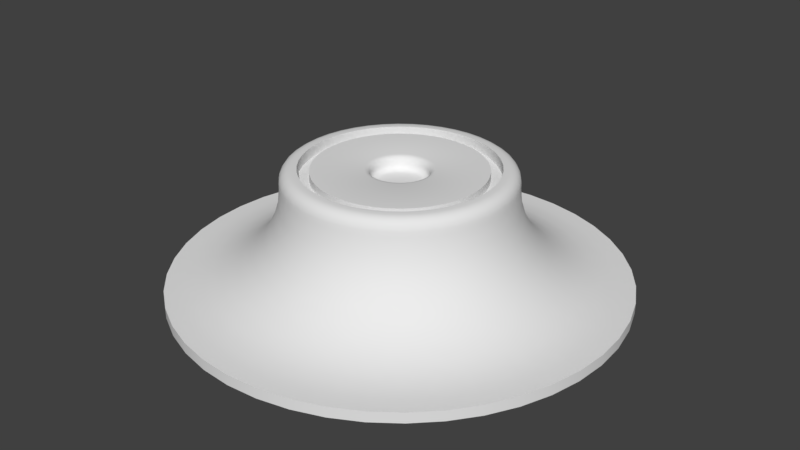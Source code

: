 # Source: AlienContainmentUnit.blend  (saved by Blender 2.77.0; exported with 4.5.12 LTS)
import bpy
from mathutils import Matrix  # noqa: F401  (used for matrix-valued properties, if any)

bpy.ops.wm.read_factory_settings(use_empty=True)
scene = bpy.context.scene
scene.name = 'Scene'

# ---- collections
col_collection_1 = bpy.data.collections.new('Collection 1'); scene.collection.children.link(col_collection_1)

# ---- world
world_world = bpy.data.worlds.new('World'); scene.world = world_world
world_world.color = (0.05088, 0.05088, 0.05088)
world_world.use_sun_shadow = False
world_world.sun_shadow_jitter_overblur = 0.0
world_world.cycles.sampling_method = 'MANUAL'

# ---- meshes
me_cylinder = bpy.data.meshes.new('Cylinder')
me_cylinder.from_pydata([(0.0, 4.0, 0.01183), (0.5693, 3.959, 0.01183), (1.127, 3.838, 0.01183), (1.662, 3.639, 0.01183), (2.163, 3.365, 0.01183), (2.619, 3.023, 0.01183), (3.023, 2.619, 0.01183), (3.365, 2.163, 0.01183), (3.639, 1.662, 0.01183), (3.838, 1.127, 0.01183), (3.959, 0.5693, 0.01183), (4.0, 3.02e-07, 0.01183), (3.959, -0.5693, 0.01183), (3.838, -1.127, 0.01183), (3.639, -1.662, 0.01183), (3.365, -2.163, 0.01183), (3.023, -2.619, 0.01183), (2.619, -3.023, 0.01183), (2.163, -3.365, 0.01183), (1.662, -3.639, 0.01183), (1.127, -3.838, 0.01183), (0.5693, -3.959, 0.01183), (2.511e-06, -4.0, 0.01183), (-0.5693, -3.959, 0.01183), (-1.127, -3.838, 0.01183), (-1.662, -3.639, 0.01183), (-2.163, -3.365, 0.01183), (-2.619, -3.023, 0.01183), (-3.023, -2.619, 0.01183), (-3.365, -2.163, 0.01183), (-3.639, -1.662, 0.01183), (-3.838, -1.127, 0.01183), (-3.959, -0.5693, 0.01183), (-4.0, 4.77e-08, 0.01183), (-3.959, 0.5693, 0.01183), (-3.838, 1.127, 0.01183), (-3.639, 1.662, 0.01183), (-3.365, 2.163, 0.01183), (-3.023, 2.619, 0.01183), (-2.619, 3.023, 0.01183), (-2.163, 3.365, 0.01183), (-1.662, 3.639, 0.01183), (-1.127, 3.838, 0.01183), (-0.5693, 3.959, 0.01183), (0.5693, 3.959, 0.2), (0.0, 4.0, 0.2), (1.127, 3.838, 0.2), (1.662, 3.639, 0.2), (2.163, 3.365, 0.2), (2.619, 3.023, 0.2), (3.023, 2.619, 0.2), (3.365, 2.163, 0.2), (3.639, 1.662, 0.2), (3.838, 1.127, 0.2), (3.959, 0.5693, 0.2), (4.0, 3.02e-07, 0.2), (3.959, -0.5693, 0.2), (3.838, -1.127, 0.2), (3.639, -1.662, 0.2), (3.365, -2.163, 0.2), (3.023, -2.619, 0.2), (2.619, -3.023, 0.2), (2.163, -3.365, 0.2), (1.662, -3.639, 0.2), (1.127, -3.838, 0.2), (0.5693, -3.959, 0.2), (2.511e-06, -4.0, 0.2), (-0.5693, -3.959, 0.2), (-1.127, -3.838, 0.2), (-1.662, -3.639, 0.2), (-2.163, -3.365, 0.2), (-2.619, -3.023, 0.2), (-3.023, -2.619, 0.2), (-3.365, -2.163, 0.2), (-3.639, -1.662, 0.2), (-3.838, -1.127, 0.2), (-3.959, -0.5693, 0.2), (-4.0, 4.77e-08, 0.2), (-3.959, 0.5693, 0.2), (-3.838, 1.127, 0.2), (-3.639, 1.662, 0.2), (-3.365, 2.163, 0.2), (-3.023, 2.619, 0.2), (-2.619, 3.023, 0.2), (-2.163, 3.365, 0.2), (-1.662, 3.639, 0.2), (-1.127, 3.838, 0.2), (-0.5693, 3.959, 0.2), (0.2411, 1.677, 2.2), (-1.247e-06, 1.694, 2.2), (-0.2411, 1.677, 2.2), (-0.4773, 1.626, 2.2), (-0.7038, 1.541, 2.2), (-0.9159, 1.425, 2.2), (-1.109, 1.28, 2.2), (-1.28, 1.109, 2.2), (-1.425, 0.9159, 2.2), (-1.541, 0.7038, 2.2), (-1.626, 0.4773, 2.2), (-1.677, 0.2411, 2.2), (-1.694, 3.16e-08, 2.2), (-1.677, -0.2411, 2.2), (-1.626, -0.4773, 2.2), (-1.541, -0.7038, 2.2), (-1.425, -0.9159, 2.2), (-1.28, -1.109, 2.2), (-1.109, -1.28, 2.2), (-0.9159, -1.425, 2.2), (-0.7038, -1.541, 2.2), (-0.4773, -1.626, 2.2), (-0.2411, -1.677, 2.2), (1.067e-06, -1.694, 2.2), (0.2411, -1.677, 2.2), (0.4773, -1.626, 2.2), (0.7038, -1.541, 2.2), (0.9159, -1.425, 2.2), (1.109, -1.28, 2.2), (1.28, -1.109, 2.2), (1.425, -0.9159, 2.2), (1.541, -0.7038, 2.2), (1.626, -0.4773, 2.2), (1.677, -0.2411, 2.2), (1.694, 3.492e-07, 2.2), (1.677, 0.2411, 2.2), (1.626, 0.4773, 2.2), (1.541, 0.7038, 2.2), (1.425, 0.9159, 2.2), (1.28, 1.109, 2.2), (1.109, 1.28, 2.2), (0.9159, 1.425, 2.2), (0.7038, 1.541, 2.2), (0.4773, 1.626, 2.2), (-1.719e-07, 3.699, 0.2), (-1.142e-06, 1.995, 1.9), (-3.614e-07, 3.367, 0.2327), (-5.444e-07, 3.047, 0.3294), (-7.125e-07, 2.752, 0.4865), (-8.587e-07, 2.494, 0.6979), (-9.835e-07, 2.282, 0.9555), (-1.071e-06, 2.125, 1.249), (-1.125e-06, 2.028, 1.568), (0.2839, 1.975, 1.9), (0.5265, 3.662, 0.2), (0.2886, 2.007, 1.568), (0.3024, 2.103, 1.249), (0.3248, 2.259, 0.9555), (0.3549, 2.469, 0.6979), (0.3917, 2.724, 0.4865), (0.4336, 3.016, 0.3294), (0.4791, 3.332, 0.2327), (0.562, 1.914, 1.9), (1.042, 3.549, 0.2), (0.5713, 1.946, 1.568), (0.5986, 2.039, 1.249), (0.6429, 2.19, 0.9555), (0.7027, 2.393, 0.6979), (0.7754, 2.641, 0.4865), (0.8584, 2.924, 0.3294), (0.9485, 3.23, 0.2327), (0.8287, 1.815, 1.9), (1.537, 3.365, 0.2), (0.8423, 1.844, 1.568), (0.8826, 1.933, 1.249), (0.948, 2.076, 0.9555), (1.036, 2.269, 0.6979), (1.143, 2.504, 0.4865), (1.266, 2.772, 0.3294), (1.399, 3.062, 0.2327), (1.079, 1.678, 1.9), (2.0, 3.112, 0.2), (1.096, 1.706, 1.568), (1.149, 1.787, 1.249), (1.234, 1.92, 0.9555), (1.348, 2.098, 0.6979), (1.488, 2.315, 0.4865), (1.647, 2.563, 0.3294), (1.82, 2.832, 0.2327), (1.306, 1.508, 1.9), (2.422, 2.796, 0.2), (1.328, 1.532, 1.568), (1.391, 1.606, 1.249), (1.494, 1.725, 0.9555), (1.633, 1.885, 0.6979), (1.802, 2.08, 0.4865), (1.995, 2.303, 0.3294), (2.205, 2.544, 0.2327), (1.508, 1.306, 1.9), (2.796, 2.422, 0.2), (1.532, 1.328, 1.568), (1.606, 1.391, 1.249), (1.725, 1.494, 0.9555), (1.885, 1.633, 0.6979), (2.08, 1.802, 0.4865), (2.303, 1.995, 0.3294), (2.544, 2.205, 0.2327), (1.678, 1.079, 1.9), (3.112, 2.0, 0.2), (1.706, 1.096, 1.568), (1.787, 1.149, 1.249), (1.92, 1.234, 0.9555), (2.098, 1.348, 0.6979), (2.315, 1.488, 0.4865), (2.563, 1.647, 0.3294), (2.832, 1.82, 0.2327), (1.815, 0.8287, 1.9), (3.365, 1.537, 0.2), (1.844, 0.8423, 1.568), (1.933, 0.8826, 1.249), (2.076, 0.948, 0.9555), (2.269, 1.036, 0.6979), (2.504, 1.143, 0.4865), (2.772, 1.266, 0.3294), (3.062, 1.399, 0.2327), (1.914, 0.562, 1.9), (3.549, 1.042, 0.2), (1.946, 0.5713, 1.568), (2.039, 0.5986, 1.249), (2.19, 0.6429, 0.9555), (2.393, 0.7027, 0.6979), (2.641, 0.7754, 0.4865), (2.924, 0.8584, 0.3294), (3.23, 0.9485, 0.2327), (1.975, 0.2839, 1.9), (3.662, 0.5265, 0.2), (2.007, 0.2886, 1.568), (2.103, 0.3024, 1.249), (2.259, 0.3248, 0.9555), (2.469, 0.3549, 0.6979), (2.724, 0.3917, 0.4865), (3.016, 0.4336, 0.3294), (3.332, 0.4791, 0.2327), (1.995, 3.02e-07, 1.9), (3.699, 3.02e-07, 0.2), (2.028, 3.017e-07, 1.568), (2.125, 3.017e-07, 1.249), (2.282, 3.017e-07, 0.9555), (2.494, 3.017e-07, 0.6979), (2.752, 3.022e-07, 0.4865), (3.047, 3.017e-07, 0.3294), (3.367, 3.017e-07, 0.2327), (1.975, -0.2839, 1.9), (3.662, -0.5265, 0.2), (2.007, -0.2886, 1.568), (2.103, -0.3024, 1.249), (2.259, -0.3248, 0.9555), (2.469, -0.3549, 0.6979), (2.724, -0.3917, 0.4865), (3.016, -0.4336, 0.3294), (3.332, -0.4791, 0.2327), (1.914, -0.562, 1.9), (3.549, -1.042, 0.2), (1.946, -0.5713, 1.568), (2.039, -0.5986, 1.249), (2.19, -0.6429, 0.9555), (2.393, -0.7027, 0.6979), (2.641, -0.7754, 0.4865), (2.924, -0.8584, 0.3294), (3.23, -0.9485, 0.2327), (1.815, -0.8287, 1.9), (3.365, -1.537, 0.2), (1.844, -0.8423, 1.568), (1.933, -0.8826, 1.249), (2.076, -0.948, 0.9555), (2.269, -1.036, 0.6979), (2.504, -1.143, 0.4865), (2.772, -1.266, 0.3294), (3.062, -1.399, 0.2327), (1.678, -1.079, 1.9), (3.112, -2.0, 0.2), (1.706, -1.096, 1.568), (1.787, -1.149, 1.249), (1.92, -1.234, 0.9555), (2.098, -1.348, 0.6979), (2.315, -1.488, 0.4865), (2.563, -1.647, 0.3294), (2.832, -1.82, 0.2327), (1.508, -1.306, 1.9), (2.796, -2.422, 0.2), (1.532, -1.328, 1.568), (1.606, -1.391, 1.249), (1.725, -1.494, 0.9555), (1.885, -1.633, 0.6979), (2.08, -1.802, 0.4865), (2.303, -1.995, 0.3294), (2.544, -2.205, 0.2327), (1.306, -1.508, 1.9), (2.422, -2.796, 0.2), (1.328, -1.532, 1.568), (1.391, -1.606, 1.249), (1.494, -1.725, 0.9555), (1.633, -1.885, 0.6979), (1.802, -2.08, 0.4865), (1.995, -2.303, 0.3294), (2.205, -2.544, 0.2327), (1.079, -1.678, 1.9), (2.0, -3.112, 0.2), (1.096, -1.706, 1.568), (1.149, -1.787, 1.249), (1.234, -1.92, 0.9555), (1.348, -2.098, 0.6979), (1.488, -2.315, 0.4865), (1.647, -2.563, 0.3294), (1.82, -2.832, 0.2327), (0.8287, -1.815, 1.9), (1.537, -3.365, 0.2), (0.8423, -1.844, 1.568), (0.8826, -1.933, 1.249), (0.948, -2.076, 0.9555), (1.036, -2.269, 0.6979), (1.143, -2.504, 0.4865), (1.266, -2.772, 0.3294), (1.399, -3.062, 0.2327), (0.562, -1.914, 1.9), (1.042, -3.549, 0.2), (0.5713, -1.946, 1.568), (0.5986, -2.039, 1.249), (0.6429, -2.19, 0.9555), (0.7027, -2.393, 0.6979), (0.7754, -2.641, 0.4865), (0.8584, -2.924, 0.3294), (0.9485, -3.23, 0.2327), (0.2839, -1.975, 1.9), (0.5265, -3.662, 0.2), (0.2886, -2.007, 1.568), (0.3024, -2.103, 1.249), (0.3248, -2.259, 0.9555), (0.3549, -2.469, 0.6979), (0.3917, -2.724, 0.4865), (0.4336, -3.016, 0.3294), (0.4791, -3.332, 0.2327), (1.257e-06, -1.995, 1.9), (2.323e-06, -3.699, 0.2), (1.274e-06, -2.028, 1.568), (1.334e-06, -2.125, 1.249), (1.434e-06, -2.282, 0.9555), (1.568e-06, -2.494, 0.6979), (1.729e-06, -2.752, 0.4865), (1.914e-06, -3.047, 0.3294), (2.114e-06, -3.367, 0.2327), (-0.2839, -1.975, 1.9), (-0.5265, -3.662, 0.2), (-0.2886, -2.007, 1.568), (-0.3024, -2.103, 1.249), (-0.3248, -2.259, 0.9555), (-0.3549, -2.469, 0.6979), (-0.3917, -2.724, 0.4865), (-0.4336, -3.016, 0.3294), (-0.4791, -3.332, 0.2327), (-0.562, -1.914, 1.9), (-1.042, -3.549, 0.2), (-0.5713, -1.946, 1.568), (-0.5986, -2.039, 1.249), (-0.6429, -2.19, 0.9555), (-0.7027, -2.393, 0.6979), (-0.7754, -2.641, 0.4865), (-0.8584, -2.924, 0.3294), (-0.9485, -3.23, 0.2327), (-0.8287, -1.815, 1.9), (-1.537, -3.365, 0.2), (-0.8423, -1.844, 1.568), (-0.8826, -1.933, 1.249), (-0.948, -2.076, 0.9555), (-1.036, -2.269, 0.6979), (-1.143, -2.504, 0.4865), (-1.266, -2.772, 0.3294), (-1.399, -3.062, 0.2327), (-1.079, -1.678, 1.9), (-2.0, -3.112, 0.2), (-1.096, -1.706, 1.568), (-1.149, -1.787, 1.249), (-1.234, -1.92, 0.9555), (-1.348, -2.098, 0.6979), (-1.488, -2.315, 0.4865), (-1.647, -2.563, 0.3294), (-1.82, -2.832, 0.2327), (-1.306, -1.508, 1.9), (-2.422, -2.796, 0.2), (-1.328, -1.532, 1.568), (-1.391, -1.606, 1.249), (-1.494, -1.725, 0.9555), (-1.633, -1.885, 0.6979), (-1.802, -2.08, 0.4865), (-1.995, -2.303, 0.3294), (-2.205, -2.544, 0.2327), (-1.508, -1.306, 1.9), (-2.796, -2.422, 0.2), (-1.532, -1.328, 1.568), (-1.606, -1.391, 1.249), (-1.725, -1.494, 0.9555), (-1.885, -1.633, 0.6979), (-2.08, -1.802, 0.4865), (-2.303, -1.995, 0.3294), (-2.544, -2.205, 0.2327), (-1.678, -1.079, 1.9), (-3.112, -2.0, 0.2), (-1.706, -1.096, 1.568), (-1.787, -1.149, 1.249), (-1.92, -1.234, 0.9555), (-2.098, -1.348, 0.6979), (-2.315, -1.488, 0.4865), (-2.563, -1.647, 0.3294), (-2.832, -1.82, 0.2327), (-1.815, -0.8287, 1.9), (-3.365, -1.537, 0.2), (-1.844, -0.8423, 1.568), (-1.933, -0.8826, 1.249), (-2.076, -0.948, 0.9555), (-2.269, -1.036, 0.6979), (-2.504, -1.143, 0.4865), (-2.772, -1.266, 0.3294), (-3.062, -1.399, 0.2327), (-1.914, -0.562, 1.9), (-3.549, -1.042, 0.2), (-1.946, -0.5713, 1.568), (-2.039, -0.5986, 1.249), (-2.19, -0.6429, 0.9555), (-2.393, -0.7027, 0.6979), (-2.641, -0.7754, 0.4865), (-2.924, -0.8584, 0.3294), (-3.23, -0.9485, 0.2327), (-1.975, -0.2839, 1.9), (-3.662, -0.5265, 0.2), (-2.007, -0.2886, 1.568), (-2.103, -0.3024, 1.249), (-2.259, -0.3248, 0.9555), (-2.469, -0.3549, 0.6979), (-2.724, -0.3917, 0.4865), (-3.016, -0.4336, 0.3294), (-3.332, -0.4791, 0.2327), (-1.995, 3.272e-08, 1.9), (-3.699, 4.545e-08, 0.2), (-2.028, 3.353e-08, 1.568), (-2.125, 3.353e-08, 1.249), (-2.282, 3.539e-08, 0.9555), (-2.494, 3.632e-08, 0.6979), (-2.752, 3.842e-08, 0.4865), (-3.047, 4.051e-08, 0.3294), (-3.367, 4.284e-08, 0.2327), (-1.975, 0.2839, 1.9), (-3.662, 0.5265, 0.2), (-2.007, 0.2886, 1.568), (-2.103, 0.3024, 1.249), (-2.259, 0.3248, 0.9555), (-2.469, 0.3549, 0.6979), (-2.724, 0.3917, 0.4865), (-3.016, 0.4336, 0.3294), (-3.332, 0.4791, 0.2327), (-1.914, 0.562, 1.9), (-3.549, 1.042, 0.2), (-1.946, 0.5713, 1.568), (-2.039, 0.5986, 1.249), (-2.19, 0.6429, 0.9555), (-2.393, 0.7027, 0.6979), (-2.641, 0.7754, 0.4865), (-2.924, 0.8584, 0.3294), (-3.23, 0.9485, 0.2327), (-1.815, 0.8287, 1.9), (-3.365, 1.537, 0.2), (-1.844, 0.8423, 1.568), (-1.933, 0.8826, 1.249), (-2.076, 0.948, 0.9555), (-2.269, 1.036, 0.6979), (-2.504, 1.143, 0.4865), (-2.772, 1.266, 0.3294), (-3.062, 1.399, 0.2327), (-1.678, 1.079, 1.9), (-3.112, 2.0, 0.2), (-1.706, 1.096, 1.568), (-1.787, 1.149, 1.249), (-1.92, 1.234, 0.9555), (-2.098, 1.348, 0.6979), (-2.315, 1.488, 0.4865), (-2.563, 1.647, 0.3294), (-2.832, 1.82, 0.2327), (-1.508, 1.306, 1.9), (-2.796, 2.422, 0.2), (-1.532, 1.328, 1.568), (-1.606, 1.391, 1.249), (-1.725, 1.494, 0.9555), (-1.885, 1.633, 0.6979), (-2.08, 1.802, 0.4865), (-2.303, 1.995, 0.3294), (-2.544, 2.205, 0.2327), (-1.306, 1.508, 1.9), (-2.422, 2.796, 0.2), (-1.328, 1.532, 1.568), (-1.391, 1.606, 1.249), (-1.494, 1.725, 0.9555), (-1.633, 1.885, 0.6979), (-1.802, 2.08, 0.4865), (-1.995, 2.303, 0.3294), (-2.205, 2.544, 0.2327), (-1.079, 1.678, 1.9), (-2.0, 3.112, 0.2), (-1.096, 1.706, 1.568), (-1.149, 1.787, 1.249), (-1.234, 1.92, 0.9555), (-1.348, 2.098, 0.6979), (-1.488, 2.315, 0.4865), (-1.647, 2.563, 0.3294), (-1.82, 2.832, 0.2327), (-0.8287, 1.815, 1.9), (-1.537, 3.365, 0.2), (-0.8423, 1.844, 1.568), (-0.8826, 1.933, 1.249), (-0.948, 2.076, 0.9555), (-1.036, 2.269, 0.6979), (-1.143, 2.504, 0.4865), (-1.266, 2.772, 0.3294), (-1.399, 3.062, 0.2327), (-0.562, 1.914, 1.9), (-1.042, 3.549, 0.2), (-0.5712, 1.946, 1.568), (-0.5986, 2.039, 1.249), (-0.6429, 2.19, 0.9555), (-0.7027, 2.393, 0.6979), (-0.7754, 2.641, 0.4865), (-0.8584, 2.924, 0.3294), (-0.9485, 3.23, 0.2327), (-0.2839, 1.975, 1.9), (-0.5264, 3.662, 0.2), (-0.2886, 2.007, 1.568), (-0.3024, 2.103, 1.249), (-0.3248, 2.259, 0.9555), (-0.3549, 2.469, 0.6979), (-0.3917, 2.724, 0.4865), (-0.4336, 3.016, 0.3294), (-0.4791, 3.332, 0.2327), (0.2126, 1.478, 2.0), (-1.337e-06, 1.494, 2.0), (-0.2126, 1.478, 2.0), (-0.4208, 1.433, 2.0), (-0.6205, 1.359, 2.0), (-0.8075, 1.257, 2.0), (-0.9781, 1.129, 2.0), (-1.129, 0.9781, 2.0), (-1.257, 0.8075, 2.0), (-1.359, 0.6205, 2.0), (-1.433, 0.4208, 2.0), (-1.478, 0.2126, 2.0), (-1.494, 3.106e-08, 2.0), (-1.478, -0.2126, 2.0), (-1.433, -0.4208, 2.0), (-1.359, -0.6205, 2.0), (-1.257, -0.8075, 2.0), (-1.129, -0.9781, 2.0), (-0.9781, -1.129, 2.0), (-0.8075, -1.257, 2.0), (-0.6205, -1.359, 2.0), (-0.4208, -1.433, 2.0), (-0.2126, -1.478, 2.0), (9.152e-07, -1.494, 2.0), (0.2126, -1.478, 2.0), (0.4208, -1.433, 2.0), (0.6205, -1.359, 2.0), (0.8075, -1.257, 2.0), (0.9781, -1.129, 2.0), (1.129, -0.9781, 2.0), (1.257, -0.8075, 2.0), (1.359, -0.6205, 2.0), (1.433, -0.4208, 2.0), (1.478, -0.2126, 2.0), (1.494, 3.831e-07, 2.0), (1.478, 0.2126, 2.0), (1.433, 0.4208, 2.0), (1.359, 0.6205, 2.0), (1.257, 0.8075, 2.0), (1.129, 0.9781, 2.0), (0.9781, 1.129, 2.0), (0.8075, 1.257, 2.0), (0.6205, 1.359, 2.0), (0.4208, 1.433, 2.0), (-1.142e-06, 1.995, 2.0), (-1.212e-06, 1.794, 2.2), (-1.148e-06, 1.98, 2.077), (-1.163e-06, 1.936, 2.141), (-1.185e-06, 1.871, 2.185), (0.2554, 1.776, 2.2), (0.2839, 1.975, 2.0), (0.2663, 1.852, 2.185), (0.2755, 1.916, 2.141), (0.2817, 1.959, 2.077), (-0.2839, 1.975, 2.0), (-0.2554, 1.776, 2.2), (-0.2817, 1.959, 2.077), (-0.2755, 1.916, 2.141), (-0.2663, 1.852, 2.185), (-0.562, 1.914, 2.0), (-0.5055, 1.722, 2.2), (-0.5577, 1.899, 2.077), (-0.5455, 1.858, 2.141), (-0.5272, 1.795, 2.185), (-0.8287, 1.815, 2.0), (-0.7454, 1.632, 2.2), (-0.8224, 1.801, 2.077), (-0.8043, 1.761, 2.141), (-0.7773, 1.702, 2.185), (-1.079, 1.678, 2.0), (-0.9701, 1.51, 2.2), (-1.07, 1.665, 2.077), (-1.047, 1.629, 2.141), (-1.012, 1.574, 2.185), (-1.306, 1.508, 2.0), (-1.175, 1.356, 2.2), (-1.296, 1.496, 2.077), (-1.268, 1.463, 2.141), (-1.225, 1.414, 2.185), (-1.508, 1.306, 2.0), (-1.356, 1.175, 2.2), (-1.496, 1.296, 2.077), (-1.463, 1.268, 2.141), (-1.414, 1.225, 2.185), (-1.678, 1.079, 2.0), (-1.51, 0.9701, 2.2), (-1.665, 1.07, 2.077), (-1.629, 1.047, 2.141), (-1.574, 1.012, 2.185), (-1.815, 0.8287, 2.0), (-1.632, 0.7454, 2.2), (-1.801, 0.8224, 2.077), (-1.761, 0.8043, 2.141), (-1.702, 0.7773, 2.185), (-1.914, 0.562, 2.0), (-1.722, 0.5055, 2.2), (-1.899, 0.5577, 2.077), (-1.858, 0.5455, 2.141), (-1.795, 0.5272, 2.185), (-1.975, 0.2839, 2.0), (-1.776, 0.2554, 2.2), (-1.959, 0.2817, 2.077), (-1.916, 0.2755, 2.141), (-1.852, 0.2663, 2.185), (-1.995, 3.272e-08, 2.0), (-1.794, 3.197e-08, 2.2), (-1.98, 3.26e-08, 2.077), (-1.936, 3.248e-08, 2.141), (-1.871, 3.225e-08, 2.185), (-1.975, -0.2839, 2.0), (-1.776, -0.2554, 2.2), (-1.959, -0.2817, 2.077), (-1.916, -0.2755, 2.141), (-1.852, -0.2663, 2.185), (-1.914, -0.562, 2.0), (-1.722, -0.5055, 2.2), (-1.899, -0.5577, 2.077), (-1.858, -0.5455, 2.141), (-1.795, -0.5272, 2.185), (-1.815, -0.8287, 2.0), (-1.632, -0.7454, 2.2), (-1.801, -0.8224, 2.077), (-1.761, -0.8043, 2.141), (-1.702, -0.7773, 2.185), (-1.678, -1.079, 2.0), (-1.51, -0.9701, 2.2), (-1.665, -1.07, 2.077), (-1.629, -1.047, 2.141), (-1.574, -1.012, 2.185), (-1.508, -1.306, 2.0), (-1.356, -1.175, 2.2), (-1.496, -1.296, 2.077), (-1.463, -1.268, 2.141), (-1.414, -1.225, 2.185), (-1.306, -1.508, 2.0), (-1.175, -1.356, 2.2), (-1.296, -1.496, 2.077), (-1.268, -1.463, 2.141), (-1.225, -1.414, 2.185), (-1.079, -1.678, 2.0), (-0.9701, -1.51, 2.2), (-1.07, -1.665, 2.077), (-1.047, -1.629, 2.141), (-1.012, -1.574, 2.185), (-0.8287, -1.815, 2.0), (-0.7454, -1.632, 2.2), (-0.8224, -1.801, 2.077), (-0.8043, -1.761, 2.141), (-0.7773, -1.702, 2.185), (-0.562, -1.914, 2.0), (-0.5055, -1.722, 2.2), (-0.5577, -1.899, 2.077), (-0.5455, -1.858, 2.141), (-0.5272, -1.795, 2.185), (-0.2839, -1.975, 2.0), (-0.2554, -1.776, 2.2), (-0.2817, -1.959, 2.077), (-0.2755, -1.916, 2.141), (-0.2663, -1.852, 2.185), (1.257e-06, -1.995, 2.0), (1.131e-06, -1.794, 2.2), (1.248e-06, -1.98, 2.077), (1.22e-06, -1.936, 2.141), (1.179e-06, -1.871, 2.185), (0.2839, -1.975, 2.0), (0.2554, -1.776, 2.2), (0.2817, -1.959, 2.077), (0.2755, -1.916, 2.141), (0.2663, -1.852, 2.185), (0.562, -1.914, 2.0), (0.5055, -1.722, 2.2), (0.5577, -1.899, 2.077), (0.5455, -1.858, 2.141), (0.5272, -1.795, 2.185), (0.8287, -1.815, 2.0), (0.7454, -1.632, 2.2), (0.8224, -1.801, 2.077), (0.8043, -1.761, 2.141), (0.7773, -1.702, 2.185), (1.079, -1.678, 2.0), (0.9701, -1.51, 2.2), (1.07, -1.665, 2.077), (1.047, -1.629, 2.141), (1.012, -1.574, 2.185), (1.306, -1.508, 2.0), (1.175, -1.356, 2.2), (1.296, -1.496, 2.077), (1.268, -1.463, 2.141), (1.225, -1.414, 2.185), (1.508, -1.306, 2.0), (1.356, -1.175, 2.2), (1.496, -1.296, 2.077), (1.463, -1.268, 2.141), (1.414, -1.225, 2.185), (1.678, -1.079, 2.0), (1.51, -0.9701, 2.2), (1.665, -1.07, 2.077), (1.629, -1.047, 2.141), (1.574, -1.012, 2.185), (1.815, -0.8287, 2.0), (1.632, -0.7454, 2.2), (1.801, -0.8224, 2.077), (1.761, -0.8043, 2.141), (1.702, -0.7773, 2.185), (1.914, -0.562, 2.0), (1.722, -0.5055, 2.2), (1.899, -0.5577, 2.077), (1.858, -0.5455, 2.141), (1.795, -0.5272, 2.185), (1.975, -0.2839, 2.0), (1.776, -0.2554, 2.2), (1.959, -0.2817, 2.077), (1.916, -0.2755, 2.141), (1.852, -0.2663, 2.185), (1.995, 3.02e-07, 2.0), (1.794, 3.334e-07, 2.2), (1.98, 3.045e-07, 2.077), (1.936, 3.113e-07, 2.141), (1.871, 3.214e-07, 2.185), (1.975, 0.2839, 2.0), (1.776, 0.2554, 2.2), (1.959, 0.2817, 2.077), (1.916, 0.2755, 2.141), (1.852, 0.2663, 2.185), (1.914, 0.562, 2.0), (1.722, 0.5055, 2.2), (1.899, 0.5577, 2.077), (1.858, 0.5455, 2.141), (1.795, 0.5272, 2.185), (1.815, 0.8287, 2.0), (1.632, 0.7454, 2.2), (1.801, 0.8224, 2.077), (1.761, 0.8043, 2.141), (1.702, 0.7773, 2.185), (1.678, 1.079, 2.0), (1.51, 0.9701, 2.2), (1.665, 1.07, 2.077), (1.629, 1.047, 2.141), (1.574, 1.012, 2.185), (1.508, 1.306, 2.0), (1.356, 1.175, 2.2), (1.496, 1.296, 2.077), (1.463, 1.268, 2.141), (1.414, 1.225, 2.185), (1.306, 1.508, 2.0), (1.175, 1.356, 2.2), (1.296, 1.496, 2.077), (1.268, 1.463, 2.141), (1.225, 1.414, 2.185), (1.079, 1.678, 2.0), (0.9701, 1.51, 2.2), (1.07, 1.665, 2.077), (1.047, 1.629, 2.141), (1.012, 1.574, 2.185), (0.8287, 1.815, 2.0), (0.7454, 1.632, 2.2), (0.8224, 1.801, 2.077), (0.8043, 1.761, 2.141), (0.7773, 1.702, 2.185), (0.562, 1.914, 2.0), (0.5055, 1.722, 2.2), (0.5577, 1.899, 2.077), (0.5455, 1.858, 2.141), (0.5272, 1.795, 2.185), (-1.25e-06, 1.694, 2.0), (0.2411, 1.677, 2.0), (-0.2411, 1.677, 2.0), (-0.4773, 1.626, 2.0), (-0.7038, 1.541, 2.0), (-0.9159, 1.425, 2.0), (-1.109, 1.28, 2.0), (-1.28, 1.109, 2.0), (-1.425, 0.9159, 2.0), (-1.541, 0.7038, 2.0), (-1.626, 0.4773, 2.0), (-1.677, 0.2411, 2.0), (-1.694, 3.331e-08, 2.0), (-1.677, -0.2411, 2.0), (-1.626, -0.4773, 2.0), (-1.541, -0.7038, 2.0), (-1.425, -0.9159, 2.0), (-1.28, -1.109, 2.0), (-1.109, -1.28, 2.0), (-0.9159, -1.425, 2.0), (-0.7038, -1.541, 2.0), (-0.4773, -1.626, 2.0), (-0.2411, -1.677, 2.0), (1.065e-06, -1.694, 2.0), (0.2411, -1.677, 2.0), (0.4773, -1.626, 2.0), (0.7038, -1.541, 2.0), (0.9159, -1.425, 2.0), (1.109, -1.28, 2.0), (1.28, -1.109, 2.0), (1.425, -0.9159, 2.0), (1.541, -0.7038, 2.0), (1.626, -0.4773, 2.0), (1.677, -0.2411, 2.0), (1.694, 3.509e-07, 2.0), (1.677, 0.2411, 2.0), (1.626, 0.4773, 2.0), (1.541, 0.7038, 2.0), (1.425, 0.9159, 2.0), (1.28, 1.109, 2.0), (1.109, 1.28, 2.0), (0.9159, 1.425, 2.0), (0.7038, 1.541, 2.0), (0.4773, 1.626, 2.0), (-1.322e-06, 1.494, 2.15), (0.2126, 1.478, 2.15), (-0.2126, 1.478, 2.15), (-0.4208, 1.433, 2.15), (-0.6205, 1.359, 2.15), (-0.8075, 1.257, 2.15), (-0.9781, 1.129, 2.15), (-1.129, 0.9781, 2.15), (-1.257, 0.8075, 2.15), (-1.359, 0.6205, 2.15), (-1.433, 0.4208, 2.15), (-1.478, 0.2126, 2.15), (-1.494, 2.961e-08, 2.15), (-1.478, -0.2126, 2.15), (-1.433, -0.4208, 2.15), (-1.359, -0.6205, 2.15), (-1.257, -0.8075, 2.15), (-1.129, -0.9781, 2.15), (-0.9781, -1.129, 2.15), (-0.8075, -1.257, 2.15), (-0.6205, -1.359, 2.15), (-0.4208, -1.433, 2.15), (-0.2126, -1.478, 2.15), (9.305e-07, -1.494, 2.15), (0.2126, -1.478, 2.15), (0.4208, -1.433, 2.15), (0.6205, -1.359, 2.15), (0.8075, -1.257, 2.15), (0.9781, -1.129, 2.15), (1.129, -0.9781, 2.15), (1.257, -0.8075, 2.15), (1.359, -0.6205, 2.15), (1.433, -0.4208, 2.15), (1.478, -0.2126, 2.15), (1.494, 3.816e-07, 2.15), (1.478, 0.2126, 2.15), (1.433, 0.4208, 2.15), (1.359, 0.6205, 2.15), (1.257, 0.8075, 2.15), (1.129, 0.9781, 2.15), (0.9781, 1.129, 2.15), (0.8075, 1.257, 2.15), (0.6205, 1.359, 2.15), (0.4208, 1.433, 2.15), (0.06988, 0.4861, 2.05), (0.08415, 0.5853, 2.15), (0.0718, 0.4994, 2.1), (0.07702, 0.5357, 2.137), (-1.774e-06, 0.5913, 2.15), (-1.809e-06, 0.4911, 2.05), (-1.797e-06, 0.5412, 2.137), (-1.81e-06, 0.5045, 2.1), (-0.08415, 0.5853, 2.15), (-0.06988, 0.4861, 2.05), (-0.07702, 0.5357, 2.137), (-0.07179, 0.4994, 2.1), (-0.1666, 0.5674, 2.15), (-0.1383, 0.4712, 2.05), (-0.1525, 0.5193, 2.137), (-0.1421, 0.4841, 2.1), (-0.2456, 0.5379, 2.15), (-0.204, 0.4467, 2.05), (-0.2248, 0.4923, 2.137), (-0.2096, 0.4589, 2.1), (-0.3197, 0.4974, 2.15), (-0.2655, 0.4131, 2.05), (-0.2926, 0.4553, 2.137), (-0.2727, 0.4244, 2.1), (-0.3872, 0.4469, 2.15), (-0.3216, 0.3711, 2.05), (-0.3544, 0.409, 2.137), (-0.3304, 0.3813, 2.1), (-0.4469, 0.3872, 2.15), (-0.3711, 0.3216, 2.05), (-0.409, 0.3544, 2.137), (-0.3813, 0.3304, 2.1), (-0.4974, 0.3197, 2.15), (-0.4131, 0.2655, 2.05), (-0.4553, 0.2926, 2.137), (-0.4244, 0.2727, 2.1), (-0.5379, 0.2456, 2.15), (-0.4467, 0.204, 2.05), (-0.4923, 0.2248, 2.137), (-0.4589, 0.2096, 2.1), (-0.5674, 0.1666, 2.15), (-0.4712, 0.1383, 2.05), (-0.5193, 0.1525, 2.137), (-0.4841, 0.1421, 2.1), (-0.5853, 0.08415, 2.15), (-0.4861, 0.06988, 2.05), (-0.5357, 0.07702, 2.137), (-0.4994, 0.0718, 2.1), (-0.5913, 9.388e-09, 2.15), (-0.4911, 1.009e-08, 2.05), (-0.5412, 8.661e-09, 2.137), (-0.5045, 8.848e-09, 2.1), (-0.5853, -0.08415, 2.15), (-0.4861, -0.06989, 2.05), (-0.5357, -0.07702, 2.137), (-0.4994, -0.0718, 2.1), (-0.5674, -0.1666, 2.15), (-0.4712, -0.1383, 2.05), (-0.5193, -0.1525, 2.137), (-0.4841, -0.1421, 2.1), (-0.5379, -0.2456, 2.15), (-0.4467, -0.204, 2.05), (-0.4923, -0.2248, 2.137), (-0.4589, -0.2096, 2.1), (-0.4974, -0.3197, 2.15), (-0.4131, -0.2655, 2.05), (-0.4553, -0.2926, 2.137), (-0.4244, -0.2727, 2.1), (-0.4469, -0.3872, 2.15), (-0.3711, -0.3216, 2.05), (-0.409, -0.3544, 2.137), (-0.3813, -0.3304, 2.1), (-0.3872, -0.4469, 2.15), (-0.3216, -0.3711, 2.05), (-0.3544, -0.409, 2.137), (-0.3304, -0.3813, 2.1), (-0.3197, -0.4974, 2.15), (-0.2655, -0.4131, 2.05), (-0.2926, -0.4553, 2.137), (-0.2727, -0.4244, 2.1), (-0.2456, -0.5379, 2.15), (-0.204, -0.4467, 2.05), (-0.2248, -0.4923, 2.137), (-0.2096, -0.4589, 2.1), (-0.1666, -0.5674, 2.15), (-0.1383, -0.4712, 2.05), (-0.1525, -0.5193, 2.137), (-0.1421, -0.4841, 2.1), (-0.08415, -0.5853, 2.15), (-0.06988, -0.4861, 2.05), (-0.07702, -0.5357, 2.137), (-0.0718, -0.4994, 2.1), (1.791e-07, -0.5913, 2.15), (1.099e-07, -0.4911, 2.05), (1.392e-07, -0.5412, 2.137), (1.139e-07, -0.5045, 2.1), (0.08415, -0.5853, 2.15), (0.06989, -0.4861, 2.05), (0.07702, -0.5357, 2.137), (0.0718, -0.4994, 2.1), (0.1666, -0.5674, 2.15), (0.1383, -0.4712, 2.05), (0.1525, -0.5193, 2.137), (0.1421, -0.4841, 2.1), (0.2456, -0.5379, 2.15), (0.204, -0.4467, 2.05), (0.2248, -0.4923, 2.137), (0.2096, -0.4589, 2.1), (0.3197, -0.4974, 2.15), (0.2655, -0.4131, 2.05), (0.2926, -0.4553, 2.137), (0.2727, -0.4244, 2.1), (0.3872, -0.4469, 2.15), (0.3216, -0.3711, 2.05), (0.3544, -0.409, 2.137), (0.3304, -0.3813, 2.1), (0.4469, -0.3872, 2.15), (0.3711, -0.3216, 2.05), (0.409, -0.3544, 2.137), (0.3813, -0.3304, 2.1), (0.4974, -0.3197, 2.15), (0.4131, -0.2655, 2.05), (0.4553, -0.2926, 2.137), (0.4244, -0.2727, 2.1), (0.5379, -0.2456, 2.15), (0.4467, -0.204, 2.05), (0.4923, -0.2248, 2.137), (0.4589, -0.2096, 2.1), (0.5674, -0.1666, 2.15), (0.4712, -0.1383, 2.05), (0.5193, -0.1525, 2.137), (0.4841, -0.1421, 2.1), (0.5853, -0.08415, 2.15), (0.4861, -0.06989, 2.05), (0.5357, -0.07702, 2.137), (0.4994, -0.0718, 2.1), (0.5913, 5.333e-07, 2.15), (0.4911, 5.531e-07, 2.05), (0.5412, 5.421e-07, 2.137), (0.5045, 5.492e-07, 2.1), (0.5853, 0.08415, 2.15), (0.4861, 0.06989, 2.05), (0.5357, 0.07702, 2.137), (0.4994, 0.0718, 2.1), (0.5674, 0.1666, 2.15), (0.4712, 0.1383, 2.05), (0.5193, 0.1525, 2.137), (0.4841, 0.1421, 2.1), (0.5379, 0.2456, 2.15), (0.4467, 0.204, 2.05), (0.4923, 0.2248, 2.137), (0.4589, 0.2096, 2.1), (0.4974, 0.3197, 2.15), (0.4131, 0.2655, 2.05), (0.4553, 0.2926, 2.137), (0.4244, 0.2727, 2.1), (0.4469, 0.3872, 2.15), (0.3711, 0.3216, 2.05), (0.409, 0.3544, 2.137), (0.3813, 0.3304, 2.1), (0.3872, 0.4469, 2.15), (0.3216, 0.3711, 2.05), (0.3544, 0.409, 2.137), (0.3304, 0.3813, 2.1), (0.3197, 0.4974, 2.15), (0.2655, 0.4131, 2.05), (0.2926, 0.4553, 2.137), (0.2727, 0.4244, 2.1), (0.2456, 0.5379, 2.15), (0.204, 0.4467, 2.05), (0.2248, 0.4923, 2.137), (0.2096, 0.4589, 2.1), (0.1666, 0.5674, 2.15), (0.1383, 0.4712, 2.05), (0.1525, 0.5193, 2.137), (0.1421, 0.4841, 2.1), (0.05562, 0.3868, 1.9), (0.06988, 0.4861, 2.0), (0.06275, 0.4364, 1.913), (0.06797, 0.4728, 1.95), (-1.802e-06, 0.4911, 2.0), (-1.926e-06, 0.3908, 1.9), (-1.814e-06, 0.4776, 1.95), (-1.859e-06, 0.4409, 1.913), (-0.06988, 0.4861, 2.0), (-0.05561, 0.3868, 1.9), (-0.06797, 0.4728, 1.95), (-0.06275, 0.4364, 1.913), (-0.1383, 0.4712, 2.0), (-0.1101, 0.375, 1.9), (-0.1346, 0.4583, 1.95), (-0.1242, 0.4231, 1.913), (-0.204, 0.4467, 2.0), (-0.1623, 0.3555, 1.9), (-0.1984, 0.4345, 1.95), (-0.1832, 0.4011, 1.913), (-0.2655, 0.4131, 2.0), (-0.2113, 0.3288, 1.9), (-0.2582, 0.4018, 1.95), (-0.2384, 0.3709, 1.913), (-0.3216, 0.3711, 2.0), (-0.2559, 0.2954, 1.9), (-0.3128, 0.361, 1.95), (-0.2887, 0.3332, 1.913), (-0.3711, 0.3216, 2.0), (-0.2953, 0.2559, 1.9), (-0.361, 0.3128, 1.95), (-0.3332, 0.2887, 1.913), (-0.4131, 0.2655, 2.0), (-0.3288, 0.2113, 1.9), (-0.4018, 0.2582, 1.95), (-0.3709, 0.2384, 1.913), (-0.4467, 0.204, 2.0), (-0.3555, 0.1623, 1.9), (-0.4345, 0.1984, 1.95), (-0.4011, 0.1832, 1.913), (-0.4712, 0.1383, 2.0), (-0.375, 0.1101, 1.9), (-0.4583, 0.1346, 1.95), (-0.4231, 0.1242, 1.913), (-0.4861, 0.06988, 2.0), (-0.3868, 0.05562, 1.9), (-0.4728, 0.06797, 1.95), (-0.4364, 0.06275, 1.913), (-0.4911, 1.157e-08, 2.0), (-0.3908, -1.863e-08, 1.9), (-0.4776, 8.615e-09, 1.95), (-0.4409, -2.447e-09, 1.913), (-0.4861, -0.06989, 2.0), (-0.3868, -0.05562, 1.9), (-0.4728, -0.06797, 1.95), (-0.4364, -0.06275, 1.913), (-0.4712, -0.1383, 2.0), (-0.375, -0.1101, 1.9), (-0.4583, -0.1346, 1.95), (-0.4231, -0.1242, 1.913), (-0.4467, -0.204, 2.0), (-0.3555, -0.1623, 1.9), (-0.4345, -0.1984, 1.95), (-0.4011, -0.1832, 1.913), (-0.4131, -0.2655, 2.0), (-0.3288, -0.2113, 1.9), (-0.4018, -0.2582, 1.95), (-0.3709, -0.2384, 1.913), (-0.3711, -0.3216, 2.0), (-0.2954, -0.2559, 1.9), (-0.361, -0.3128, 1.95), (-0.3332, -0.2887, 1.913), (-0.3216, -0.3711, 2.0), (-0.2559, -0.2954, 1.9), (-0.3128, -0.361, 1.95), (-0.2887, -0.3332, 1.913), (-0.2655, -0.4131, 2.0), (-0.2113, -0.3288, 1.9), (-0.2582, -0.4018, 1.95), (-0.2384, -0.3709, 1.913), (-0.204, -0.4467, 2.0), (-0.1623, -0.3555, 1.9), (-0.1984, -0.4345, 1.95), (-0.1832, -0.4011, 1.913), (-0.1383, -0.4712, 2.0), (-0.1101, -0.375, 1.9), (-0.1346, -0.4583, 1.95), (-0.1242, -0.4231, 1.913), (-0.06988, -0.4861, 2.0), (-0.05562, -0.3868, 1.9), (-0.06797, -0.4728, 1.95), (-0.06275, -0.4364, 1.913), (1.17e-07, -0.4911, 2.0), (7.031e-08, -0.3908, 1.9), (1.161e-07, -0.4776, 1.95), (9.89e-08, -0.4409, 1.913), (0.06989, -0.4861, 2.0), (0.05562, -0.3868, 1.9), (0.06797, -0.4728, 1.95), (0.06275, -0.4364, 1.913), (0.1383, -0.4712, 2.0), (0.1101, -0.375, 1.9), (0.1346, -0.4583, 1.95), (0.1242, -0.4231, 1.913), (0.204, -0.4467, 2.0), (0.1623, -0.3555, 1.9), (0.1984, -0.4345, 1.95), (0.1832, -0.4011, 1.913), (0.2655, -0.4131, 2.0), (0.2113, -0.3288, 1.9), (0.2582, -0.4018, 1.95), (0.2384, -0.3709, 1.913), (0.3216, -0.3711, 2.0), (0.2559, -0.2954, 1.9), (0.3128, -0.361, 1.95), (0.2887, -0.3332, 1.913), (0.3711, -0.3216, 2.0), (0.2953, -0.2559, 1.9), (0.361, -0.3128, 1.95), (0.3332, -0.2887, 1.913), (0.4131, -0.2655, 2.0), (0.3288, -0.2113, 1.9), (0.4018, -0.2582, 1.95), (0.3709, -0.2384, 1.913), (0.4467, -0.204, 2.0), (0.3555, -0.1623, 1.9), (0.4345, -0.1984, 1.95), (0.4011, -0.1832, 1.913), (0.4712, -0.1383, 2.0), (0.375, -0.1101, 1.9), (0.4583, -0.1346, 1.95), (0.4231, -0.1242, 1.913), (0.4861, -0.06989, 2.0), (0.3868, -0.05562, 1.9), (0.4728, -0.06797, 1.95), (0.4364, -0.06275, 1.913), (0.4911, 5.546e-07, 2.0), (0.3908, 6.058e-07, 1.9), (0.4776, 5.624e-07, 1.95), (0.4409, 5.813e-07, 1.913), (0.4861, 0.06989, 2.0), (0.3868, 0.05562, 1.9), (0.4728, 0.06797, 1.95), (0.4364, 0.06275, 1.913), (0.4712, 0.1383, 2.0), (0.375, 0.1101, 1.9), (0.4583, 0.1346, 1.95), (0.4231, 0.1242, 1.913), (0.4467, 0.204, 2.0), (0.3555, 0.1623, 1.9), (0.4345, 0.1984, 1.95), (0.4011, 0.1832, 1.913), (0.4131, 0.2655, 2.0), (0.3288, 0.2113, 1.9), (0.4018, 0.2582, 1.95), (0.3709, 0.2384, 1.913), (0.3711, 0.3216, 2.0), (0.2954, 0.2559, 1.9), (0.361, 0.3128, 1.95), (0.3332, 0.2887, 1.913), (0.3216, 0.3711, 2.0), (0.2559, 0.2954, 1.9), (0.3128, 0.361, 1.95), (0.2887, 0.3332, 1.913), (0.2655, 0.4131, 2.0), (0.2113, 0.3288, 1.9), (0.2582, 0.4018, 1.95), (0.2384, 0.3709, 1.913), (0.204, 0.4467, 2.0), (0.1623, 0.3555, 1.9), (0.1984, 0.4345, 1.95), (0.1832, 0.4011, 1.913), (0.1383, 0.4712, 2.0), (0.1101, 0.375, 1.9), (0.1346, 0.4583, 1.95), (0.1242, 0.4231, 1.913), (0.0, 4.0, 0.01183), (0.5693, 3.959, 0.01183), (0.5693, 3.959, 0.2), (0.0, 4.0, 0.2), (1.127, 3.838, 0.01183), (1.127, 3.838, 0.2), (1.662, 3.639, 0.01183), (1.662, 3.639, 0.2), (2.163, 3.365, 0.01183), (2.163, 3.365, 0.2), (2.619, 3.023, 0.01183), (2.619, 3.023, 0.2), (3.023, 2.619, 0.01183), (3.023, 2.619, 0.2), (3.365, 2.163, 0.01183), (3.365, 2.163, 0.2), (3.639, 1.662, 0.01183), (3.639, 1.662, 0.2), (3.838, 1.127, 0.01183), (3.838, 1.127, 0.2), (3.959, 0.5693, 0.01183), (3.959, 0.5693, 0.2), (4.0, 3.02e-07, 0.01183), (4.0, 3.02e-07, 0.2), (3.959, -0.5693, 0.01183), (3.959, -0.5693, 0.2), (3.838, -1.127, 0.01183), (3.838, -1.127, 0.2), (3.639, -1.662, 0.01183), (3.639, -1.662, 0.2), (3.365, -2.163, 0.01183), (3.365, -2.163, 0.2), (3.023, -2.619, 0.01183), (3.023, -2.619, 0.2), (2.619, -3.023, 0.01183), (2.619, -3.023, 0.2), (2.163, -3.365, 0.01183), (2.163, -3.365, 0.2), (1.662, -3.639, 0.01183), (1.662, -3.639, 0.2), (1.127, -3.838, 0.01183), (1.127, -3.838, 0.2), (0.5693, -3.959, 0.01183), (0.5693, -3.959, 0.2), (2.511e-06, -4.0, 0.01183), (2.511e-06, -4.0, 0.2), (-0.5693, -3.959, 0.01183), (-0.5693, -3.959, 0.2), (-1.127, -3.838, 0.01183), (-1.127, -3.838, 0.2), (-1.662, -3.639, 0.01183), (-1.662, -3.639, 0.2), (-2.163, -3.365, 0.01183), (-2.163, -3.365, 0.2), (-2.619, -3.023, 0.01183), (-2.619, -3.023, 0.2), (-3.023, -2.619, 0.01183), (-3.023, -2.619, 0.2), (-3.365, -2.163, 0.01183), (-3.365, -2.163, 0.2), (-3.639, -1.662, 0.01183), (-3.639, -1.662, 0.2), (-3.838, -1.127, 0.01183), (-3.838, -1.127, 0.2), (-3.959, -0.5693, 0.01183), (-3.959, -0.5693, 0.2), (-4.0, 4.77e-08, 0.01183), (-4.0, 4.77e-08, 0.2), (-3.959, 0.5693, 0.01183), (-3.959, 0.5693, 0.2), (-3.838, 1.127, 0.01183), (-3.838, 1.127, 0.2), (-3.639, 1.662, 0.01183), (-3.639, 1.662, 0.2), (-3.365, 2.163, 0.01183), (-3.365, 2.163, 0.2), (-3.023, 2.619, 0.01183), (-3.023, 2.619, 0.2), (-2.619, 3.023, 0.01183), (-2.619, 3.023, 0.2), (-2.163, 3.365, 0.01183), (-2.163, 3.365, 0.2), (-1.662, 3.639, 0.01183), (-1.662, 3.639, 0.2), (-1.127, 3.838, 0.01183), (-1.127, 3.838, 0.2), (-0.5693, 3.959, 0.01183), (-0.5693, 3.959, 0.2), (-1.247e-06, 1.694, 2.2), (0.2411, 1.677, 2.2), (-0.2411, 1.677, 2.2), (-0.4773, 1.626, 2.2), (-0.7038, 1.541, 2.2), (-0.9159, 1.425, 2.2), (-1.109, 1.28, 2.2), (-1.28, 1.109, 2.2), (-1.425, 0.9159, 2.2), (-1.541, 0.7038, 2.2), (-1.626, 0.4773, 2.2), (-1.677, 0.2411, 2.2), (-1.694, 3.16e-08, 2.2), (-1.677, -0.2411, 2.2), (-1.626, -0.4773, 2.2), (-1.541, -0.7038, 2.2), (-1.425, -0.9159, 2.2), (-1.28, -1.109, 2.2), (-1.109, -1.28, 2.2), (-0.9159, -1.425, 2.2), (-0.7038, -1.541, 2.2), (-0.4773, -1.626, 2.2), (-0.2411, -1.677, 2.2), (1.067e-06, -1.694, 2.2), (0.2411, -1.677, 2.2), (0.4773, -1.626, 2.2), (0.7038, -1.541, 2.2), (0.9159, -1.425, 2.2), (1.109, -1.28, 2.2), (1.28, -1.109, 2.2), (1.425, -0.9159, 2.2), (1.541, -0.7038, 2.2), (1.626, -0.4773, 2.2), (1.677, -0.2411, 2.2), (1.694, 3.492e-07, 2.2), (1.677, 0.2411, 2.2), (1.626, 0.4773, 2.2), (1.541, 0.7038, 2.2), (1.425, 0.9159, 2.2), (1.28, 1.109, 2.2), (1.109, 1.28, 2.2), (0.9159, 1.425, 2.2), (0.7038, 1.541, 2.2), (0.4773, 1.626, 2.2), (-1.25e-06, 1.694, 2.0), (0.2411, 1.677, 2.0), (-0.2411, 1.677, 2.0), (-0.4773, 1.626, 2.0), (-0.7038, 1.541, 2.0), (-0.9159, 1.425, 2.0), (-1.109, 1.28, 2.0), (-1.28, 1.109, 2.0), (-1.425, 0.9159, 2.0), (-1.541, 0.7038, 2.0), (-1.626, 0.4773, 2.0), (-1.677, 0.2411, 2.0), (-1.694, 3.331e-08, 2.0), (-1.677, -0.2411, 2.0), (-1.626, -0.4773, 2.0), (-1.541, -0.7038, 2.0), (-1.425, -0.9159, 2.0), (-1.28, -1.109, 2.0), (-1.109, -1.28, 2.0), (-0.9159, -1.425, 2.0), (-0.7038, -1.541, 2.0), (-0.4773, -1.626, 2.0), (-0.2411, -1.677, 2.0), (1.065e-06, -1.694, 2.0), (0.2411, -1.677, 2.0), (0.4773, -1.626, 2.0), (0.7038, -1.541, 2.0), (0.9159, -1.425, 2.0), (1.109, -1.28, 2.0), (1.28, -1.109, 2.0), (1.425, -0.9159, 2.0), (1.541, -0.7038, 2.0), (1.626, -0.4773, 2.0), (1.677, -0.2411, 2.0), (1.694, 3.509e-07, 2.0), (1.677, 0.2411, 2.0), (1.626, 0.4773, 2.0), (1.541, 0.7038, 2.0), (1.425, 0.9159, 2.0), (1.28, 1.109, 2.0), (1.109, 1.28, 2.0), (0.9159, 1.425, 2.0), (0.7038, 1.541, 2.0), (0.4773, 1.626, 2.0), (-1.337e-06, 1.494, 2.0), (0.2126, 1.478, 2.0), (-0.2126, 1.478, 2.0), (-0.4208, 1.433, 2.0), (-0.6205, 1.359, 2.0), (-0.8075, 1.257, 2.0), (-0.9781, 1.129, 2.0), (-1.129, 0.9781, 2.0), (-1.257, 0.8075, 2.0), (-1.359, 0.6205, 2.0), (-1.433, 0.4208, 2.0), (-1.478, 0.2126, 2.0), (-1.494, 3.106e-08, 2.0), (-1.478, -0.2126, 2.0), (-1.433, -0.4208, 2.0), (-1.359, -0.6205, 2.0), (-1.257, -0.8075, 2.0), (-1.129, -0.9781, 2.0), (-0.9781, -1.129, 2.0), (-0.8075, -1.257, 2.0), (-0.6205, -1.359, 2.0), (-0.4208, -1.433, 2.0), (-0.2126, -1.478, 2.0), (9.152e-07, -1.494, 2.0), (0.2126, -1.478, 2.0), (0.4208, -1.433, 2.0), (0.6205, -1.359, 2.0), (0.8075, -1.257, 2.0), (0.9781, -1.129, 2.0), (1.129, -0.9781, 2.0), (1.257, -0.8075, 2.0), (1.359, -0.6205, 2.0), (1.433, -0.4208, 2.0), (1.478, -0.2126, 2.0), (1.494, 3.831e-07, 2.0), (1.478, 0.2126, 2.0), (1.433, 0.4208, 2.0), (1.359, 0.6205, 2.0), (1.257, 0.8075, 2.0), (1.129, 0.9781, 2.0), (0.9781, 1.129, 2.0), (0.8075, 1.257, 2.0), (0.6205, 1.359, 2.0), (0.4208, 1.433, 2.0), (-1.322e-06, 1.494, 2.15), (0.2126, 1.478, 2.15), (-0.2126, 1.478, 2.15), (-0.4208, 1.433, 2.15), (-0.6205, 1.359, 2.15), (-0.8075, 1.257, 2.15), (-0.9781, 1.129, 2.15), (-1.129, 0.9781, 2.15), (-1.257, 0.8075, 2.15), (-1.359, 0.6205, 2.15), (-1.433, 0.4208, 2.15), (-1.478, 0.2126, 2.15), (-1.494, 2.961e-08, 2.15), (-1.478, -0.2126, 2.15), (-1.433, -0.4208, 2.15), (-1.359, -0.6205, 2.15), (-1.257, -0.8075, 2.15), (-1.129, -0.9781, 2.15), (-0.9781, -1.129, 2.15), (-0.8075, -1.257, 2.15), (-0.6205, -1.359, 2.15), (-0.4208, -1.433, 2.15), (-0.2126, -1.478, 2.15), (9.305e-07, -1.494, 2.15), (0.2126, -1.478, 2.15), (0.4208, -1.433, 2.15), (0.6205, -1.359, 2.15), (0.8075, -1.257, 2.15), (0.9781, -1.129, 2.15), (1.129, -0.9781, 2.15), (1.257, -0.8075, 2.15), (1.359, -0.6205, 2.15), (1.433, -0.4208, 2.15), (1.478, -0.2126, 2.15), (1.494, 3.816e-07, 2.15), (1.478, 0.2126, 2.15), (1.433, 0.4208, 2.15), (1.359, 0.6205, 2.15), (1.257, 0.8075, 2.15), (1.129, 0.9781, 2.15), (0.9781, 1.129, 2.15), (0.8075, 1.257, 2.15), (0.6205, 1.359, 2.15), (0.4208, 1.433, 2.15)], [], [(1232, 1235, 1234, 1233), (1233, 1234, 1237, 1236), (1236, 1237, 1239, 1238), (1238, 1239, 1241, 1240), (1240, 1241, 1243, 1242), (1242, 1243, 1245, 1244), (1244, 1245, 1247, 1246), (1246, 1247, 1249, 1248), (1248, 1249, 1251, 1250), (1250, 1251, 1253, 1252), (1252, 1253, 1255, 1254), (1254, 1255, 1257, 1256), (1256, 1257, 1259, 1258), (1258, 1259, 1261, 1260), (1260, 1261, 1263, 1262), (1262, 1263, 1265, 1264), (1264, 1265, 1267, 1266), (1266, 1267, 1269, 1268), (1268, 1269, 1271, 1270), (1270, 1271, 1273, 1272), (1272, 1273, 1275, 1274), (1274, 1275, 1277, 1276), (1276, 1277, 1279, 1278), (1278, 1279, 1281, 1280), (1280, 1281, 1283, 1282), (1282, 1283, 1285, 1284), (1284, 1285, 1287, 1286), (1286, 1287, 1289, 1288), (1288, 1289, 1291, 1290), (1290, 1291, 1293, 1292), (1292, 1293, 1295, 1294), (1294, 1295, 1297, 1296), (1296, 1297, 1299, 1298), (1298, 1299, 1301, 1300), (1300, 1301, 1303, 1302), (1302, 1303, 1305, 1304), (1304, 1305, 1307, 1306), (1306, 1307, 1309, 1308), (1308, 1309, 1311, 1310), (1310, 1311, 1313, 1312), (1312, 1313, 1315, 1314), (1314, 1315, 1317, 1316), (1316, 1317, 1319, 1318), (1318, 1319, 1235, 1232), (0, 1, 2, 3, 4, 5, 6, 7, 8, 9, 10, 11, 12, 13, 14, 15, 16, 17, 18, 19, 20, 21, 22, 23, 24, 25, 26, 27, 28, 29, 30, 31, 32, 33, 34, 35, 36, 37, 38, 39, 40, 41, 42, 43), (1320, 1321, 577, 573), (1321, 1363, 788, 577), (1363, 1362, 783, 788), (1362, 1361, 778, 783), (1361, 1360, 773, 778), (1360, 1359, 768, 773), (1359, 1358, 763, 768), (1358, 1357, 758, 763), (1357, 1356, 753, 758), (1356, 1355, 748, 753), (1355, 1354, 743, 748), (1354, 1353, 738, 743), (1353, 1352, 733, 738), (1352, 1351, 728, 733), (1351, 1350, 723, 728), (1350, 1349, 718, 723), (1349, 1348, 713, 718), (1348, 1347, 708, 713), (1347, 1346, 703, 708), (1346, 1345, 698, 703), (1345, 1344, 693, 698), (1344, 1343, 688, 693), (1343, 1342, 683, 688), (1342, 1341, 678, 683), (1341, 1340, 673, 678), (1340, 1339, 668, 673), (1339, 1338, 663, 668), (1338, 1337, 658, 663), (1337, 1336, 653, 658), (1336, 1335, 648, 653), (1335, 1334, 643, 648), (1334, 1333, 638, 643), (1333, 1332, 633, 638), (1332, 1331, 628, 633), (1331, 1330, 623, 628), (1330, 1329, 618, 623), (1329, 1328, 613, 618), (1328, 1327, 608, 613), (1327, 1326, 603, 608), (1326, 1325, 598, 603), (1325, 1324, 593, 598), (1324, 1323, 588, 593), (1322, 1320, 573, 583), (142, 151, 46, 44), (520, 132, 45, 87), (511, 520, 87, 86), (502, 511, 86, 85), (493, 502, 85, 84), (484, 493, 84, 83), (475, 484, 83, 82), (466, 475, 82, 81), (457, 466, 81, 80), (448, 457, 80, 79), (439, 448, 79, 78), (430, 439, 78, 77), (421, 430, 77, 76), (412, 421, 76, 75), (403, 412, 75, 74), (394, 403, 74, 73), (385, 394, 73, 72), (376, 385, 72, 71), (367, 376, 71, 70), (358, 367, 70, 69), (349, 358, 69, 68), (340, 349, 68, 67), (331, 340, 67, 66), (322, 331, 66, 65), (313, 322, 65, 64), (304, 313, 64, 63), (295, 304, 63, 62), (286, 295, 62, 61), (277, 286, 61, 60), (268, 277, 60, 59), (259, 268, 59, 58), (250, 259, 58, 57), (241, 250, 57, 56), (232, 241, 56, 55), (223, 232, 55, 54), (214, 223, 54, 53), (205, 214, 53, 52), (196, 205, 52, 51), (187, 196, 51, 50), (178, 187, 50, 49), (169, 178, 49, 48), (160, 169, 48, 47), (151, 160, 47, 46), (142, 132, 134, 149), (149, 134, 135, 148), (148, 135, 136, 147), (147, 136, 137, 146), (146, 137, 138, 145), (145, 138, 139, 144), (144, 139, 140, 143), (143, 140, 133, 141), (151, 142, 149, 158), (158, 149, 148, 157), (157, 148, 147, 156), (156, 147, 146, 155), (155, 146, 145, 154), (154, 145, 144, 153), (153, 144, 143, 152), (152, 143, 141, 150), (160, 151, 158, 167), (167, 158, 157, 166), (166, 157, 156, 165), (165, 156, 155, 164), (164, 155, 154, 163), (163, 154, 153, 162), (162, 153, 152, 161), (161, 152, 150, 159), (169, 160, 167, 176), (176, 167, 166, 175), (175, 166, 165, 174), (174, 165, 164, 173), (173, 164, 163, 172), (172, 163, 162, 171), (171, 162, 161, 170), (170, 161, 159, 168), (178, 169, 176, 185), (185, 176, 175, 184), (184, 175, 174, 183), (183, 174, 173, 182), (182, 173, 172, 181), (181, 172, 171, 180), (180, 171, 170, 179), (179, 170, 168, 177), (187, 178, 185, 194), (194, 185, 184, 193), (193, 184, 183, 192), (192, 183, 182, 191), (191, 182, 181, 190), (190, 181, 180, 189), (189, 180, 179, 188), (188, 179, 177, 186), (196, 187, 194, 203), (203, 194, 193, 202), (202, 193, 192, 201), (201, 192, 191, 200), (200, 191, 190, 199), (199, 190, 189, 198), (198, 189, 188, 197), (197, 188, 186, 195), (205, 196, 203, 212), (212, 203, 202, 211), (211, 202, 201, 210), (210, 201, 200, 209), (209, 200, 199, 208), (208, 199, 198, 207), (207, 198, 197, 206), (206, 197, 195, 204), (214, 205, 212, 221), (221, 212, 211, 220), (220, 211, 210, 219), (219, 210, 209, 218), (218, 209, 208, 217), (217, 208, 207, 216), (216, 207, 206, 215), (215, 206, 204, 213), (223, 214, 221, 230), (230, 221, 220, 229), (229, 220, 219, 228), (228, 219, 218, 227), (227, 218, 217, 226), (226, 217, 216, 225), (225, 216, 215, 224), (224, 215, 213, 222), (232, 223, 230, 239), (239, 230, 229, 238), (238, 229, 228, 237), (237, 228, 227, 236), (236, 227, 226, 235), (235, 226, 225, 234), (234, 225, 224, 233), (233, 224, 222, 231), (241, 232, 239, 248), (248, 239, 238, 247), (247, 238, 237, 246), (246, 237, 236, 245), (245, 236, 235, 244), (244, 235, 234, 243), (243, 234, 233, 242), (242, 233, 231, 240), (250, 241, 248, 257), (257, 248, 247, 256), (256, 247, 246, 255), (255, 246, 245, 254), (254, 245, 244, 253), (253, 244, 243, 252), (252, 243, 242, 251), (251, 242, 240, 249), (259, 250, 257, 266), (266, 257, 256, 265), (265, 256, 255, 264), (264, 255, 254, 263), (263, 254, 253, 262), (262, 253, 252, 261), (261, 252, 251, 260), (260, 251, 249, 258), (268, 259, 266, 275), (275, 266, 265, 274), (274, 265, 264, 273), (273, 264, 263, 272), (272, 263, 262, 271), (271, 262, 261, 270), (270, 261, 260, 269), (269, 260, 258, 267), (277, 268, 275, 284), (284, 275, 274, 283), (283, 274, 273, 282), (282, 273, 272, 281), (281, 272, 271, 280), (280, 271, 270, 279), (279, 270, 269, 278), (278, 269, 267, 276), (286, 277, 284, 293), (293, 284, 283, 292), (292, 283, 282, 291), (291, 282, 281, 290), (290, 281, 280, 289), (289, 280, 279, 288), (288, 279, 278, 287), (287, 278, 276, 285), (295, 286, 293, 302), (302, 293, 292, 301), (301, 292, 291, 300), (300, 291, 290, 299), (299, 290, 289, 298), (298, 289, 288, 297), (297, 288, 287, 296), (296, 287, 285, 294), (304, 295, 302, 311), (311, 302, 301, 310), (310, 301, 300, 309), (309, 300, 299, 308), (308, 299, 298, 307), (307, 298, 297, 306), (306, 297, 296, 305), (305, 296, 294, 303), (313, 304, 311, 320), (320, 311, 310, 319), (319, 310, 309, 318), (318, 309, 308, 317), (317, 308, 307, 316), (316, 307, 306, 315), (315, 306, 305, 314), (314, 305, 303, 312), (322, 313, 320, 329), (329, 320, 319, 328), (328, 319, 318, 327), (327, 318, 317, 326), (326, 317, 316, 325), (325, 316, 315, 324), (324, 315, 314, 323), (323, 314, 312, 321), (331, 322, 329, 338), (338, 329, 328, 337), (337, 328, 327, 336), (336, 327, 326, 335), (335, 326, 325, 334), (334, 325, 324, 333), (333, 324, 323, 332), (332, 323, 321, 330), (340, 331, 338, 347), (347, 338, 337, 346), (346, 337, 336, 345), (345, 336, 335, 344), (344, 335, 334, 343), (343, 334, 333, 342), (342, 333, 332, 341), (341, 332, 330, 339), (349, 340, 347, 356), (356, 347, 346, 355), (355, 346, 345, 354), (354, 345, 344, 353), (353, 344, 343, 352), (352, 343, 342, 351), (351, 342, 341, 350), (350, 341, 339, 348), (358, 349, 356, 365), (365, 356, 355, 364), (364, 355, 354, 363), (363, 354, 353, 362), (362, 353, 352, 361), (361, 352, 351, 360), (360, 351, 350, 359), (359, 350, 348, 357), (367, 358, 365, 374), (374, 365, 364, 373), (373, 364, 363, 372), (372, 363, 362, 371), (371, 362, 361, 370), (370, 361, 360, 369), (369, 360, 359, 368), (368, 359, 357, 366), (376, 367, 374, 383), (383, 374, 373, 382), (382, 373, 372, 381), (381, 372, 371, 380), (380, 371, 370, 379), (379, 370, 369, 378), (378, 369, 368, 377), (377, 368, 366, 375), (385, 376, 383, 392), (392, 383, 382, 391), (391, 382, 381, 390), (390, 381, 380, 389), (389, 380, 379, 388), (388, 379, 378, 387), (387, 378, 377, 386), (386, 377, 375, 384), (394, 385, 392, 401), (401, 392, 391, 400), (400, 391, 390, 399), (399, 390, 389, 398), (398, 389, 388, 397), (397, 388, 387, 396), (396, 387, 386, 395), (395, 386, 384, 393), (403, 394, 401, 410), (410, 401, 400, 409), (409, 400, 399, 408), (408, 399, 398, 407), (407, 398, 397, 406), (406, 397, 396, 405), (405, 396, 395, 404), (404, 395, 393, 402), (412, 403, 410, 419), (419, 410, 409, 418), (418, 409, 408, 417), (417, 408, 407, 416), (416, 407, 406, 415), (415, 406, 405, 414), (414, 405, 404, 413), (413, 404, 402, 411), (421, 412, 419, 428), (428, 419, 418, 427), (427, 418, 417, 426), (426, 417, 416, 425), (425, 416, 415, 424), (424, 415, 414, 423), (423, 414, 413, 422), (422, 413, 411, 420), (430, 421, 428, 437), (437, 428, 427, 436), (436, 427, 426, 435), (435, 426, 425, 434), (434, 425, 424, 433), (433, 424, 423, 432), (432, 423, 422, 431), (431, 422, 420, 429), (439, 430, 437, 446), (446, 437, 436, 445), (445, 436, 435, 444), (444, 435, 434, 443), (443, 434, 433, 442), (442, 433, 432, 441), (441, 432, 431, 440), (440, 431, 429, 438), (448, 439, 446, 455), (455, 446, 445, 454), (454, 445, 444, 453), (453, 444, 443, 452), (452, 443, 442, 451), (451, 442, 441, 450), (450, 441, 440, 449), (449, 440, 438, 447), (457, 448, 455, 464), (464, 455, 454, 463), (463, 454, 453, 462), (462, 453, 452, 461), (461, 452, 451, 460), (460, 451, 450, 459), (459, 450, 449, 458), (458, 449, 447, 456), (466, 457, 464, 473), (473, 464, 463, 472), (472, 463, 462, 471), (471, 462, 461, 470), (470, 461, 460, 469), (469, 460, 459, 468), (468, 459, 458, 467), (467, 458, 456, 465), (475, 466, 473, 482), (482, 473, 472, 481), (481, 472, 471, 480), (480, 471, 470, 479), (479, 470, 469, 478), (478, 469, 468, 477), (477, 468, 467, 476), (476, 467, 465, 474), (484, 475, 482, 491), (491, 482, 481, 490), (490, 481, 480, 489), (489, 480, 479, 488), (488, 479, 478, 487), (487, 478, 477, 486), (486, 477, 476, 485), (485, 476, 474, 483), (493, 484, 491, 500), (500, 491, 490, 499), (499, 490, 489, 498), (498, 489, 488, 497), (497, 488, 487, 496), (496, 487, 486, 495), (495, 486, 485, 494), (494, 485, 483, 492), (502, 493, 500, 509), (509, 500, 499, 508), (508, 499, 498, 507), (507, 498, 497, 506), (506, 497, 496, 505), (505, 496, 495, 504), (504, 495, 494, 503), (503, 494, 492, 501), (511, 502, 509, 518), (518, 509, 508, 517), (517, 508, 507, 516), (516, 507, 506, 515), (515, 506, 505, 514), (514, 505, 504, 513), (513, 504, 503, 512), (512, 503, 501, 510), (520, 511, 518, 527), (527, 518, 517, 526), (526, 517, 516, 525), (525, 516, 515, 524), (524, 515, 514, 523), (523, 514, 513, 522), (522, 513, 512, 521), (521, 512, 510, 519), (132, 520, 527, 134), (134, 527, 526, 135), (135, 526, 525, 136), (136, 525, 524, 137), (137, 524, 523, 138), (138, 523, 522, 139), (139, 522, 521, 140), (140, 521, 519, 133), (132, 142, 44, 45), (141, 578, 787, 150), (519, 582, 572, 133), (510, 587, 582, 519), (501, 592, 587, 510), (492, 597, 592, 501), (483, 602, 597, 492), (474, 607, 602, 483), (465, 612, 607, 474), (456, 617, 612, 465), (447, 622, 617, 456), (438, 627, 622, 447), (429, 632, 627, 438), (420, 637, 632, 429), (411, 642, 637, 420), (402, 647, 642, 411), (393, 652, 647, 402), (384, 657, 652, 393), (375, 662, 657, 384), (366, 667, 662, 375), (357, 672, 667, 366), (348, 677, 672, 357), (339, 682, 677, 348), (330, 687, 682, 339), (321, 692, 687, 330), (312, 697, 692, 321), (303, 702, 697, 312), (294, 707, 702, 303), (285, 712, 707, 294), (276, 717, 712, 285), (267, 722, 717, 276), (258, 727, 722, 267), (249, 732, 727, 258), (240, 737, 732, 249), (231, 742, 737, 240), (222, 747, 742, 231), (213, 752, 747, 222), (204, 757, 752, 213), (195, 762, 757, 204), (186, 767, 762, 195), (177, 772, 767, 186), (168, 777, 772, 177), (159, 782, 777, 168), (150, 787, 782, 159), (1323, 1322, 583, 588), (89, 1364, 1365, 88), (90, 1366, 1364, 89), (91, 1367, 1366, 90), (92, 1368, 1367, 91), (93, 1369, 1368, 92), (94, 1370, 1369, 93), (95, 1371, 1370, 94), (96, 1372, 1371, 95), (97, 1373, 1372, 96), (98, 1374, 1373, 97), (99, 1375, 1374, 98), (100, 1376, 1375, 99), (101, 1377, 1376, 100), (102, 1378, 1377, 101), (103, 1379, 1378, 102), (104, 1380, 1379, 103), (105, 1381, 1380, 104), (106, 1382, 1381, 105), (107, 1383, 1382, 106), (108, 1384, 1383, 107), (109, 1385, 1384, 108), (110, 1386, 1385, 109), (111, 1387, 1386, 110), (112, 1388, 1387, 111), (113, 1389, 1388, 112), (114, 1390, 1389, 113), (115, 1391, 1390, 114), (116, 1392, 1391, 115), (117, 1393, 1392, 116), (118, 1394, 1393, 117), (119, 1395, 1394, 118), (120, 1396, 1395, 119), (121, 1397, 1396, 120), (122, 1398, 1397, 121), (123, 1399, 1398, 122), (124, 1400, 1399, 123), (125, 1401, 1400, 124), (126, 1402, 1401, 125), (127, 1403, 1402, 126), (128, 1404, 1403, 127), (129, 1405, 1404, 128), (130, 1406, 1405, 129), (131, 1407, 1406, 130), (88, 1365, 1407, 131), (573, 577, 579, 576), (576, 579, 580, 575), (575, 580, 581, 574), (574, 581, 578, 572), (583, 573, 576, 586), (586, 576, 575, 585), (585, 575, 574, 584), (584, 574, 572, 582), (588, 583, 586, 591), (591, 586, 585, 590), (590, 585, 584, 589), (589, 584, 582, 587), (593, 588, 591, 596), (596, 591, 590, 595), (595, 590, 589, 594), (594, 589, 587, 592), (598, 593, 596, 601), (601, 596, 595, 600), (600, 595, 594, 599), (599, 594, 592, 597), (603, 598, 601, 606), (606, 601, 600, 605), (605, 600, 599, 604), (604, 599, 597, 602), (608, 603, 606, 611), (611, 606, 605, 610), (610, 605, 604, 609), (609, 604, 602, 607), (613, 608, 611, 616), (616, 611, 610, 615), (615, 610, 609, 614), (614, 609, 607, 612), (618, 613, 616, 621), (621, 616, 615, 620), (620, 615, 614, 619), (619, 614, 612, 617), (623, 618, 621, 626), (626, 621, 620, 625), (625, 620, 619, 624), (624, 619, 617, 622), (628, 623, 626, 631), (631, 626, 625, 630), (630, 625, 624, 629), (629, 624, 622, 627), (633, 628, 631, 636), (636, 631, 630, 635), (635, 630, 629, 634), (634, 629, 627, 632), (638, 633, 636, 641), (641, 636, 635, 640), (640, 635, 634, 639), (639, 634, 632, 637), (643, 638, 641, 646), (646, 641, 640, 645), (645, 640, 639, 644), (644, 639, 637, 642), (648, 643, 646, 651), (651, 646, 645, 650), (650, 645, 644, 649), (649, 644, 642, 647), (653, 648, 651, 656), (656, 651, 650, 655), (655, 650, 649, 654), (654, 649, 647, 652), (658, 653, 656, 661), (661, 656, 655, 660), (660, 655, 654, 659), (659, 654, 652, 657), (663, 658, 661, 666), (666, 661, 660, 665), (665, 660, 659, 664), (664, 659, 657, 662), (668, 663, 666, 671), (671, 666, 665, 670), (670, 665, 664, 669), (669, 664, 662, 667), (673, 668, 671, 676), (676, 671, 670, 675), (675, 670, 669, 674), (674, 669, 667, 672), (678, 673, 676, 681), (681, 676, 675, 680), (680, 675, 674, 679), (679, 674, 672, 677), (683, 678, 681, 686), (686, 681, 680, 685), (685, 680, 679, 684), (684, 679, 677, 682), (688, 683, 686, 691), (691, 686, 685, 690), (690, 685, 684, 689), (689, 684, 682, 687), (693, 688, 691, 696), (696, 691, 690, 695), (695, 690, 689, 694), (694, 689, 687, 692), (698, 693, 696, 701), (701, 696, 695, 700), (700, 695, 694, 699), (699, 694, 692, 697), (703, 698, 701, 706), (706, 701, 700, 705), (705, 700, 699, 704), (704, 699, 697, 702), (708, 703, 706, 711), (711, 706, 705, 710), (710, 705, 704, 709), (709, 704, 702, 707), (713, 708, 711, 716), (716, 711, 710, 715), (715, 710, 709, 714), (714, 709, 707, 712), (718, 713, 716, 721), (721, 716, 715, 720), (720, 715, 714, 719), (719, 714, 712, 717), (723, 718, 721, 726), (726, 721, 720, 725), (725, 720, 719, 724), (724, 719, 717, 722), (728, 723, 726, 731), (731, 726, 725, 730), (730, 725, 724, 729), (729, 724, 722, 727), (733, 728, 731, 736), (736, 731, 730, 735), (735, 730, 729, 734), (734, 729, 727, 732), (738, 733, 736, 741), (741, 736, 735, 740), (740, 735, 734, 739), (739, 734, 732, 737), (743, 738, 741, 746), (746, 741, 740, 745), (745, 740, 739, 744), (744, 739, 737, 742), (748, 743, 746, 751), (751, 746, 745, 750), (750, 745, 744, 749), (749, 744, 742, 747), (753, 748, 751, 756), (756, 751, 750, 755), (755, 750, 749, 754), (754, 749, 747, 752), (758, 753, 756, 761), (761, 756, 755, 760), (760, 755, 754, 759), (759, 754, 752, 757), (763, 758, 761, 766), (766, 761, 760, 765), (765, 760, 759, 764), (764, 759, 757, 762), (768, 763, 766, 771), (771, 766, 765, 770), (770, 765, 764, 769), (769, 764, 762, 767), (773, 768, 771, 776), (776, 771, 770, 775), (775, 770, 769, 774), (774, 769, 767, 772), (778, 773, 776, 781), (781, 776, 775, 780), (780, 775, 774, 779), (779, 774, 772, 777), (783, 778, 781, 786), (786, 781, 780, 785), (785, 780, 779, 784), (784, 779, 777, 782), (788, 783, 786, 791), (791, 786, 785, 790), (790, 785, 784, 789), (789, 784, 782, 787), (577, 788, 791, 579), (579, 791, 790, 580), (580, 790, 789, 581), (581, 789, 787, 578), (133, 572, 578, 141), (1408, 1409, 793, 792), (1410, 1408, 792, 794), (1411, 1410, 794, 795), (1412, 1411, 795, 796), (1413, 1412, 796, 797), (1414, 1413, 797, 798), (1415, 1414, 798, 799), (1416, 1415, 799, 800), (1417, 1416, 800, 801), (1418, 1417, 801, 802), (1419, 1418, 802, 803), (1420, 1419, 803, 804), (1421, 1420, 804, 805), (1422, 1421, 805, 806), (1423, 1422, 806, 807), (1424, 1423, 807, 808), (1425, 1424, 808, 809), (1426, 1425, 809, 810), (1427, 1426, 810, 811), (1428, 1427, 811, 812), (1429, 1428, 812, 813), (1430, 1429, 813, 814), (1431, 1430, 814, 815), (1432, 1431, 815, 816), (1433, 1432, 816, 817), (1434, 1433, 817, 818), (1435, 1434, 818, 819), (1436, 1435, 819, 820), (1437, 1436, 820, 821), (1438, 1437, 821, 822), (1439, 1438, 822, 823), (1440, 1439, 823, 824), (1441, 1440, 824, 825), (1442, 1441, 825, 826), (1443, 1442, 826, 827), (1444, 1443, 827, 828), (1445, 1444, 828, 829), (1446, 1445, 829, 830), (1447, 1446, 830, 831), (1448, 1447, 831, 832), (1449, 1448, 832, 833), (1450, 1449, 833, 834), (1451, 1450, 834, 835), (1409, 1451, 835, 793), (529, 1452, 1453, 528), (530, 1454, 1452, 529), (531, 1455, 1454, 530), (532, 1456, 1455, 531), (533, 1457, 1456, 532), (534, 1458, 1457, 533), (535, 1459, 1458, 534), (536, 1460, 1459, 535), (537, 1461, 1460, 536), (538, 1462, 1461, 537), (539, 1463, 1462, 538), (540, 1464, 1463, 539), (541, 1465, 1464, 540), (542, 1466, 1465, 541), (543, 1467, 1466, 542), (544, 1468, 1467, 543), (545, 1469, 1468, 544), (546, 1470, 1469, 545), (547, 1471, 1470, 546), (548, 1472, 1471, 547), (549, 1473, 1472, 548), (550, 1474, 1473, 549), (551, 1475, 1474, 550), (552, 1476, 1475, 551), (553, 1477, 1476, 552), (554, 1478, 1477, 553), (555, 1479, 1478, 554), (556, 1480, 1479, 555), (557, 1481, 1480, 556), (558, 1482, 1481, 557), (559, 1483, 1482, 558), (560, 1484, 1483, 559), (561, 1485, 1484, 560), (562, 1486, 1485, 561), (563, 1487, 1486, 562), (564, 1488, 1487, 563), (565, 1489, 1488, 564), (566, 1490, 1489, 565), (567, 1491, 1490, 566), (568, 1492, 1491, 567), (569, 1493, 1492, 568), (570, 1494, 1493, 569), (571, 1495, 1494, 570), (528, 1453, 1495, 571), (885, 1060, 1057, 880), (897, 1072, 1068, 893), (901, 1076, 1072, 897), (905, 1080, 1076, 901), (909, 1084, 1080, 905), (913, 1088, 1084, 909), (917, 1092, 1088, 913), (921, 1096, 1092, 917), (925, 1100, 1096, 921), (929, 1104, 1100, 925), (933, 1108, 1104, 929), (937, 1112, 1108, 933), (941, 1116, 1112, 937), (945, 1120, 1116, 941), (949, 1124, 1120, 945), (953, 1128, 1124, 949), (957, 1132, 1128, 953), (961, 1136, 1132, 957), (965, 1140, 1136, 961), (969, 1144, 1140, 965), (973, 1148, 1144, 969), (977, 1152, 1148, 973), (981, 1156, 1152, 977), (985, 1160, 1156, 981), (989, 1164, 1160, 985), (993, 1168, 1164, 989), (997, 1172, 1168, 993), (1001, 1176, 1172, 997), (1005, 1180, 1176, 1001), (1009, 1184, 1180, 1005), (1013, 1188, 1184, 1009), (1017, 1192, 1188, 1013), (1021, 1196, 1192, 1017), (1025, 1200, 1196, 1021), (1029, 1204, 1200, 1025), (1033, 1208, 1204, 1029), (1037, 1212, 1208, 1033), (1041, 1216, 1212, 1037), (1045, 1220, 1216, 1041), (1049, 1224, 1220, 1045), (1053, 1228, 1224, 1049), (884, 881, 837, 836), (880, 1057, 1228, 1053), (881, 1052, 879, 837), (888, 884, 836, 838), (892, 888, 838, 839), (896, 892, 839, 840), (900, 896, 840, 841), (904, 900, 841, 842), (908, 904, 842, 843), (912, 908, 843, 844), (916, 912, 844, 845), (920, 916, 845, 846), (924, 920, 846, 847), (928, 924, 847, 848), (932, 928, 848, 849), (936, 932, 849, 850), (940, 936, 850, 851), (944, 940, 851, 852), (948, 944, 852, 853), (952, 948, 853, 854), (956, 952, 854, 855), (960, 956, 855, 856), (964, 960, 856, 857), (968, 964, 857, 858), (972, 968, 858, 859), (976, 972, 859, 860), (980, 976, 860, 861), (984, 980, 861, 862), (988, 984, 862, 863), (992, 988, 863, 864), (996, 992, 864, 865), (1000, 996, 865, 866), (1004, 1000, 866, 867), (1008, 1004, 867, 868), (1012, 1008, 868, 869), (1016, 1012, 869, 870), (1020, 1016, 870, 871), (1024, 1020, 871, 872), (1028, 1024, 872, 873), (1032, 1028, 873, 874), (1036, 1032, 874, 875), (1040, 1036, 875, 876), (1044, 1040, 876, 877), (1048, 1044, 877, 878), (1052, 1048, 878, 879), (893, 1068, 1064, 889), (885, 880, 882, 887), (887, 882, 883, 886), (886, 883, 881, 884), (889, 885, 887, 891), (891, 887, 886, 890), (890, 886, 884, 888), (893, 889, 891, 895), (895, 891, 890, 894), (894, 890, 888, 892), (897, 893, 895, 899), (899, 895, 894, 898), (898, 894, 892, 896), (901, 897, 899, 903), (903, 899, 898, 902), (902, 898, 896, 900), (905, 901, 903, 907), (907, 903, 902, 906), (906, 902, 900, 904), (909, 905, 907, 911), (911, 907, 906, 910), (910, 906, 904, 908), (913, 909, 911, 915), (915, 911, 910, 914), (914, 910, 908, 912), (917, 913, 915, 919), (919, 915, 914, 918), (918, 914, 912, 916), (921, 917, 919, 923), (923, 919, 918, 922), (922, 918, 916, 920), (925, 921, 923, 927), (927, 923, 922, 926), (926, 922, 920, 924), (929, 925, 927, 931), (931, 927, 926, 930), (930, 926, 924, 928), (933, 929, 931, 935), (935, 931, 930, 934), (934, 930, 928, 932), (937, 933, 935, 939), (939, 935, 934, 938), (938, 934, 932, 936), (941, 937, 939, 943), (943, 939, 938, 942), (942, 938, 936, 940), (945, 941, 943, 947), (947, 943, 942, 946), (946, 942, 940, 944), (949, 945, 947, 951), (951, 947, 946, 950), (950, 946, 944, 948), (953, 949, 951, 955), (955, 951, 950, 954), (954, 950, 948, 952), (957, 953, 955, 959), (959, 955, 954, 958), (958, 954, 952, 956), (961, 957, 959, 963), (963, 959, 958, 962), (962, 958, 956, 960), (965, 961, 963, 967), (967, 963, 962, 966), (966, 962, 960, 964), (969, 965, 967, 971), (971, 967, 966, 970), (970, 966, 964, 968), (973, 969, 971, 975), (975, 971, 970, 974), (974, 970, 968, 972), (977, 973, 975, 979), (979, 975, 974, 978), (978, 974, 972, 976), (981, 977, 979, 983), (983, 979, 978, 982), (982, 978, 976, 980), (985, 981, 983, 987), (987, 983, 982, 986), (986, 982, 980, 984), (989, 985, 987, 991), (991, 987, 986, 990), (990, 986, 984, 988), (993, 989, 991, 995), (995, 991, 990, 994), (994, 990, 988, 992), (997, 993, 995, 999), (999, 995, 994, 998), (998, 994, 992, 996), (1001, 997, 999, 1003), (1003, 999, 998, 1002), (1002, 998, 996, 1000), (1005, 1001, 1003, 1007), (1007, 1003, 1002, 1006), (1006, 1002, 1000, 1004), (1009, 1005, 1007, 1011), (1011, 1007, 1006, 1010), (1010, 1006, 1004, 1008), (1013, 1009, 1011, 1015), (1015, 1011, 1010, 1014), (1014, 1010, 1008, 1012), (1017, 1013, 1015, 1019), (1019, 1015, 1014, 1018), (1018, 1014, 1012, 1016), (1021, 1017, 1019, 1023), (1023, 1019, 1018, 1022), (1022, 1018, 1016, 1020), (1025, 1021, 1023, 1027), (1027, 1023, 1022, 1026), (1026, 1022, 1020, 1024), (1029, 1025, 1027, 1031), (1031, 1027, 1026, 1030), (1030, 1026, 1024, 1028), (1033, 1029, 1031, 1035), (1035, 1031, 1030, 1034), (1034, 1030, 1028, 1032), (1037, 1033, 1035, 1039), (1039, 1035, 1034, 1038), (1038, 1034, 1032, 1036), (1041, 1037, 1039, 1043), (1043, 1039, 1038, 1042), (1042, 1038, 1036, 1040), (1045, 1041, 1043, 1047), (1047, 1043, 1042, 1046), (1046, 1042, 1040, 1044), (1049, 1045, 1047, 1051), (1051, 1047, 1046, 1050), (1050, 1046, 1044, 1048), (1053, 1049, 1051, 1055), (1055, 1051, 1050, 1054), (1054, 1050, 1048, 1052), (880, 1053, 1055, 882), (882, 1055, 1054, 883), (883, 1054, 1052, 881), (889, 1064, 1060, 885), (1061, 1056, 1058, 1063), (1063, 1058, 1059, 1062), (1062, 1059, 1057, 1060), (1065, 1061, 1063, 1067), (1067, 1063, 1062, 1066), (1066, 1062, 1060, 1064), (1069, 1065, 1067, 1071), (1071, 1067, 1066, 1070), (1070, 1066, 1064, 1068), (1073, 1069, 1071, 1075), (1075, 1071, 1070, 1074), (1074, 1070, 1068, 1072), (1077, 1073, 1075, 1079), (1079, 1075, 1074, 1078), (1078, 1074, 1072, 1076), (1081, 1077, 1079, 1083), (1083, 1079, 1078, 1082), (1082, 1078, 1076, 1080), (1085, 1081, 1083, 1087), (1087, 1083, 1082, 1086), (1086, 1082, 1080, 1084), (1089, 1085, 1087, 1091), (1091, 1087, 1086, 1090), (1090, 1086, 1084, 1088), (1093, 1089, 1091, 1095), (1095, 1091, 1090, 1094), (1094, 1090, 1088, 1092), (1097, 1093, 1095, 1099), (1099, 1095, 1094, 1098), (1098, 1094, 1092, 1096), (1101, 1097, 1099, 1103), (1103, 1099, 1098, 1102), (1102, 1098, 1096, 1100), (1105, 1101, 1103, 1107), (1107, 1103, 1102, 1106), (1106, 1102, 1100, 1104), (1109, 1105, 1107, 1111), (1111, 1107, 1106, 1110), (1110, 1106, 1104, 1108), (1113, 1109, 1111, 1115), (1115, 1111, 1110, 1114), (1114, 1110, 1108, 1112), (1117, 1113, 1115, 1119), (1119, 1115, 1114, 1118), (1118, 1114, 1112, 1116), (1121, 1117, 1119, 1123), (1123, 1119, 1118, 1122), (1122, 1118, 1116, 1120), (1125, 1121, 1123, 1127), (1127, 1123, 1122, 1126), (1126, 1122, 1120, 1124), (1129, 1125, 1127, 1131), (1131, 1127, 1126, 1130), (1130, 1126, 1124, 1128), (1133, 1129, 1131, 1135), (1135, 1131, 1130, 1134), (1134, 1130, 1128, 1132), (1137, 1133, 1135, 1139), (1139, 1135, 1134, 1138), (1138, 1134, 1132, 1136), (1141, 1137, 1139, 1143), (1143, 1139, 1138, 1142), (1142, 1138, 1136, 1140), (1145, 1141, 1143, 1147), (1147, 1143, 1142, 1146), (1146, 1142, 1140, 1144), (1149, 1145, 1147, 1151), (1151, 1147, 1146, 1150), (1150, 1146, 1144, 1148), (1153, 1149, 1151, 1155), (1155, 1151, 1150, 1154), (1154, 1150, 1148, 1152), (1157, 1153, 1155, 1159), (1159, 1155, 1154, 1158), (1158, 1154, 1152, 1156), (1161, 1157, 1159, 1163), (1163, 1159, 1158, 1162), (1162, 1158, 1156, 1160), (1165, 1161, 1163, 1167), (1167, 1163, 1162, 1166), (1166, 1162, 1160, 1164), (1169, 1165, 1167, 1171), (1171, 1167, 1166, 1170), (1170, 1166, 1164, 1168), (1173, 1169, 1171, 1175), (1175, 1171, 1170, 1174), (1174, 1170, 1168, 1172), (1177, 1173, 1175, 1179), (1179, 1175, 1174, 1178), (1178, 1174, 1172, 1176), (1181, 1177, 1179, 1183), (1183, 1179, 1178, 1182), (1182, 1178, 1176, 1180), (1185, 1181, 1183, 1187), (1187, 1183, 1182, 1186), (1186, 1182, 1180, 1184), (1189, 1185, 1187, 1191), (1191, 1187, 1186, 1190), (1190, 1186, 1184, 1188), (1193, 1189, 1191, 1195), (1195, 1191, 1190, 1194), (1194, 1190, 1188, 1192), (1197, 1193, 1195, 1199), (1199, 1195, 1194, 1198), (1198, 1194, 1192, 1196), (1201, 1197, 1199, 1203), (1203, 1199, 1198, 1202), (1202, 1198, 1196, 1200), (1205, 1201, 1203, 1207), (1207, 1203, 1202, 1206), (1206, 1202, 1200, 1204), (1209, 1205, 1207, 1211), (1211, 1207, 1206, 1210), (1210, 1206, 1204, 1208), (1213, 1209, 1211, 1215), (1215, 1211, 1210, 1214), (1214, 1210, 1208, 1212), (1217, 1213, 1215, 1219), (1219, 1215, 1214, 1218), (1218, 1214, 1212, 1216), (1221, 1217, 1219, 1223), (1223, 1219, 1218, 1222), (1222, 1218, 1216, 1220), (1225, 1221, 1223, 1227), (1227, 1223, 1222, 1226), (1226, 1222, 1220, 1224), (1229, 1225, 1227, 1231), (1231, 1227, 1226, 1230), (1230, 1226, 1224, 1228), (1056, 1229, 1231, 1058), (1058, 1231, 1230, 1059), (1059, 1230, 1228, 1057), (1056, 1061, 1065, 1069, 1073, 1077, 1081, 1085, 1089, 1093, 1097, 1101, 1105, 1109, 1113, 1117, 1121, 1125, 1129, 1133, 1137, 1141, 1145, 1149, 1153, 1157, 1161, 1165, 1169, 1173, 1177, 1181, 1185, 1189, 1193, 1197, 1201, 1205, 1209, 1213, 1217, 1221, 1225, 1229)])
me_cylinder.polygons.foreach_set('use_smooth', [True] * 1190)
me_cylinder.use_remesh_preserve_volume = False
me_cylinder.use_remesh_preserve_attributes = False
me_cylinder.use_mirror_vertex_groups = False
me_cylinder.update()

# ---- objects
ob_container = bpy.data.objects.new('Container', me_cylinder)

# ---- transforms, parenting, visibility, modifiers, constraints
ob_container.location = (0.0, 0.0, 0.0)
ob_container.lineart.crease_threshold = 0.0

# ---- collection membership
col_collection_1.objects.link(ob_container)

# ---- scene / render settings (as saved in the file)
scene.frame_start = 1; scene.frame_end = 250; scene.frame_set(1)
scene.render.engine = 'BLENDER_EEVEE_NEXT'
scene.render.resolution_percentage = 50
scene.render.dither_intensity = 0.0
scene.cycles.use_denoising = False
scene.cycles.samples = 128
scene.cycles.sampling_pattern = 'TABULATED_SOBOL'
scene.cycles.light_sampling_threshold = 0.0
scene.cycles.use_adaptive_sampling = False
scene.cycles.use_light_tree = False
scene.cycles.blur_glossy = 0.0
scene.cycles.sample_clamp_indirect = 0.0
scene.view_settings.view_transform = 'Standard'
bpy.context.view_layer.update()

# ---- added for rendering (the .blend has no active camera and no usable light): camera, sun
cam_auto = bpy.data.cameras.new('AutoCamera')
cam_auto.lens = 50.0
cam_auto.sensor_width = 36.0
cam_auto.clip_end = 1000.0
ob_auto_camera = bpy.data.objects.new('AutoCamera', cam_auto)
scene.collection.objects.link(ob_auto_camera)
ob_auto_camera.location = (10.6617, -12.794, 9.63528)
ob_auto_camera.rotation_euler = (1.09748, -7.21219e-08, 0.694738)
scene.camera = ob_auto_camera
light_auto_sun = bpy.data.lights.new('AutoSun', 'SUN')
light_auto_sun.energy = 3.0
light_auto_sun.angle = 0.0523599
ob_auto_sun = bpy.data.objects.new('AutoSun', light_auto_sun)
scene.collection.objects.link(ob_auto_sun)
ob_auto_sun.rotation_euler = (0.872665, 0.174533, 0.523599)
bpy.context.view_layer.update()

